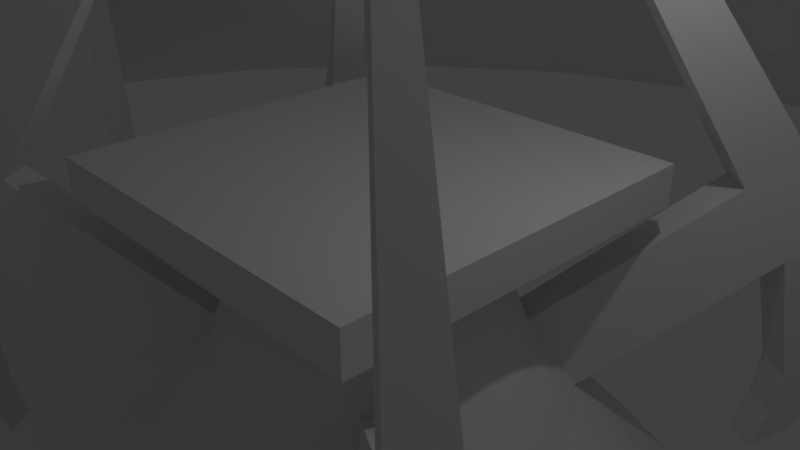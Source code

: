 # Source: Evacuate.blend  (saved by Blender 2.79.0; exported with 4.5.12 LTS)
import bpy
from mathutils import Matrix  # noqa: F401  (used for matrix-valued properties, if any)

bpy.ops.wm.read_factory_settings(use_empty=True)
scene = bpy.context.scene
scene.name = 'Scene'

# ---- collections
col_collection_1 = bpy.data.collections.new('Collection 1'); scene.collection.children.link(col_collection_1)

# ---- world
world_world = bpy.data.worlds.new('World'); scene.world = world_world
world_world.color = (0.05088, 0.05088, 0.05088)
world_world.use_sun_shadow = False
world_world.sun_shadow_jitter_overblur = 0.0
world_world.cycles.sampling_method = 'MANUAL'

# ---- cameras
cam_camera = bpy.data.cameras.new('Camera')
cam_camera.clip_end = 100.0
cam_camera.lens = 35.0
cam_camera.sensor_width = 32.0
cam_camera.sensor_height = 18.0
cam_camera.ortho_scale = 7.314
cam_camera.dof.focus_distance = 0.0
cam_camera.dof.aperture_fstop = 128.0

# ---- lights
light_lamp = bpy.data.lights.new('Lamp', 'POINT')
light_lamp.transmission_factor = 0.0
light_lamp.cutoff_distance = 30.0
light_lamp.energy = 100.0
light_lamp.shadow_buffer_clip_start = 1.001
light_lamp.shadow_soft_size = 0.1
light_lamp.shadow_maximum_resolution = 0.006
light_lamp.use_absolute_resolution = True

# ---- meshes
me_cylinder_001 = bpy.data.meshes.new('Cylinder.001')
me_cylinder_001.from_pydata([(7.068e-09, 2.265, -1.0), (-2.488e-09, 0.7953, 1.0), (0.5863, 2.188, -1.0), (0.2058, 0.7682, 1.0), (1.133, 1.962, -1.0), (0.3976, 0.6887, 1.0), (1.602, 1.602, -1.0), (0.5624, 0.5624, 1.0), (1.962, 1.133, -1.0), (0.6887, 0.3976, 1.0), (2.188, 0.5863, -1.0), (0.7682, 0.2058, 1.0), (2.265, 3.126e-07, -1.0), (0.7953, 3.874e-08, 1.0), (2.188, -0.5863, -1.0), (0.7682, -0.2058, 1.0), (1.962, -1.133, -1.0), (0.6887, -0.3976, 1.0), (1.602, -1.602, -1.0), (0.5624, -0.5624, 1.0), (1.133, -1.962, -1.0), (0.3976, -0.6887, 1.0), (0.5863, -2.188, -1.0), (0.2058, -0.7682, 1.0), (8.891e-07, -2.265, -1.0), (3.072e-07, -0.7953, 1.0), (-0.5863, -2.188, -1.0), (-0.2058, -0.7682, 1.0), (-1.133, -1.962, -1.0), (-0.3976, -0.6887, 1.0), (-1.602, -1.602, -1.0), (-0.5624, -0.5624, 1.0), (-1.962, -1.133, -1.0), (-0.6887, -0.3976, 1.0), (-2.188, -0.5863, -1.0), (-0.7682, -0.2058, 1.0), (-2.265, -9.115e-07, -1.0), (-0.7953, -3.91e-07, 1.0), (-2.188, 0.5863, -1.0), (-0.7682, 0.2058, 1.0), (-1.962, 1.133, -1.0), (-0.6887, 0.3976, 1.0), (-1.602, 1.602, -1.0), (-0.5624, 0.5624, 1.0), (-1.133, 1.962, -1.0), (-0.3976, 0.6887, 1.0), (-0.5863, 2.188, -1.0), (-0.2058, 0.7682, 1.0), (-6.627e-09, 1.334, 0.0), (0.3451, 1.288, 0.0), (0.6668, 1.155, 0.0), (0.9429, 0.9429, 0.0), (1.155, 0.6668, 0.0), (1.288, 0.3451, 0.0), (1.334, 1.429e-07, 0.0), (1.288, -0.3451, 0.0), (1.155, -0.6668, 0.0), (0.9429, -0.9429, 0.0), (0.6668, -1.155, 0.0), (0.3451, -1.288, 0.0), (5.127e-07, -1.334, 0.0), (-0.3451, -1.288, 0.0), (-0.6668, -1.155, 0.0), (-0.9429, -0.9429, 0.0), (-1.155, -0.6668, 0.0), (-1.288, -0.3451, 0.0), (-1.334, -5.777e-07, 0.0), (-1.288, 0.3451, 0.0), (-1.155, 0.6668, 0.0), (-0.9429, 0.9429, 0.0), (-0.6668, 1.155, 0.0), (-0.3451, 1.288, 0.0), (0.0, 1.0, 0.5), (0.2588, 0.9659, 0.5), (0.5, 0.866, 0.5), (0.7071, 0.7071, 0.5), (0.866, 0.5, 0.5), (0.9659, 0.2588, 0.5), (1.0, 7.55e-08, 0.5), (0.9659, -0.2588, 0.5), (0.866, -0.5, 0.5), (0.7071, -0.7071, 0.5), (0.5, -0.866, 0.5), (0.2588, -0.9659, 0.5), (3.894e-07, -1.0, 0.5), (-0.2588, -0.9659, 0.5), (-0.5, -0.866, 0.5), (-0.7071, -0.7071, 0.5), (-0.866, -0.5, 0.5), (-0.9659, -0.2588, 0.5), (-1.0, -4.649e-07, 0.5), (-0.9659, 0.2588, 0.5), (-0.866, 0.5, 0.5), (-0.7071, 0.7071, 0.5), (-0.5, 0.866, 0.5), (-0.2588, 0.9659, 0.5), (-2.461, 1.637, 1.048), (-2.169, 1.496, 1.554), (-2.007, 1.707, 1.554), (-2.219, 1.953, 1.048), (-2.219, -1.953, 1.048), (-2.007, -1.711, 1.554), (-2.169, -1.5, 1.554), (-2.461, -1.637, 1.048), (2.461, -1.637, 1.048), (2.173, -1.5, 1.554), (2.011, -1.711, 1.554), (2.219, -1.953, 1.048), (1.637, 2.461, 1.048), (1.5, 2.169, 1.554), (1.711, 2.007, 1.554), (1.953, 2.219, 1.048), (-1.719, -1.484, 1.343), (-1.955, -1.719, 0.8435), (-1.878, -1.276, 1.343), (-2.167, -1.443, 0.8435), (-1.878, 1.276, 1.343), (-2.167, 1.443, 0.8435), (-1.719, 1.484, 1.343), (-1.955, 1.719, 0.8435), (1.276, 1.878, 1.343), (1.443, 2.167, 0.8435), (1.484, 1.719, 1.343), (1.719, 1.955, 0.8435), (1.878, -1.276, 1.343), (2.167, -1.443, 0.8435), (1.719, -1.484, 1.343), (1.955, -1.719, 0.8435), (-0.01596, 0.01596, 4.362), (-1.235, -0.8532, 3.096), (-1.056, -0.7157, 2.947), (-1.144, -0.9719, 3.096), (-0.9645, -0.8344, 2.947), (1.144, -0.9719, 3.096), (0.9645, -0.8344, 2.947), (1.235, -0.8532, 3.096), (1.056, -0.7157, 2.947), (0.9719, 1.144, 3.096), (0.8344, 0.9645, 2.947), (0.8532, 1.235, 3.096), (0.7157, 1.056, 2.947), (-1.144, 0.9719, 3.096), (-0.9645, 0.8344, 2.947), (-1.235, 0.8532, 3.096), (-1.056, 0.7157, 2.947), (-2.333, 1.598, -0.08035), (-2.595, 1.771, 0.1021), (-2.379, 2.053, 0.1021), (-2.144, 1.844, -0.08035), (-2.144, -1.811, -0.08035), (-2.379, -2.02, 0.1021), (-2.595, -1.738, 0.1021), (-2.333, -1.565, -0.08035), (2.299, -1.565, -0.08035), (2.562, -1.738, 0.1021), (2.346, -2.02, 0.1021), (2.11, -1.811, -0.08035), (1.565, 2.333, -0.08035), (1.738, 2.595, 0.1021), (2.02, 2.379, 0.1021), (1.811, 2.144, -0.08035), (-2.312, 1.6, -0.4099), (-2.555, 1.76, -0.2413), (-2.355, 2.02, -0.2413), (-2.138, 1.828, -0.4099), (-2.138, -1.772, -0.4099), (-2.355, -1.965, -0.2413), (-2.555, -1.705, -0.2413), (-2.312, -1.545, -0.4099), (2.257, -1.545, -0.4099), (2.5, -1.705, -0.2413), (2.3, -1.965, -0.2413), (2.083, -1.772, -0.4099), (1.545, 2.312, -0.4099), (1.705, 2.555, -0.2413), (1.965, 2.355, -0.2413), (1.772, 2.138, -0.4099), (-2.245, 1.569, -0.7256), (-2.465, 1.714, -0.5729), (-2.284, 1.949, -0.5729), (-2.087, 1.775, -0.7256), (-2.087, -1.692, -0.7256), (-2.284, -1.867, -0.5729), (-2.465, -1.631, -0.5729), (-2.245, -1.486, -0.7256), (2.163, -1.486, -0.7256), (2.382, -1.631, -0.5729), (2.202, -1.867, -0.5729), (2.005, -1.692, -0.7256), (1.486, 2.245, -0.7256), (1.631, 2.465, -0.5729), (1.867, 2.284, -0.5729), (1.692, 2.087, -0.7256)], [], [(72, 1, 3, 73), (73, 3, 5, 74), (74, 5, 7, 75), (75, 7, 9, 76), (76, 9, 11, 77), (77, 11, 13, 78), (78, 13, 15, 79), (79, 15, 17, 80), (80, 17, 19, 81), (81, 19, 21, 82), (82, 21, 23, 83), (83, 23, 25, 84), (84, 25, 27, 85), (85, 27, 29, 86), (86, 29, 31, 87), (87, 31, 33, 88), (88, 33, 35, 89), (89, 35, 37, 90), (90, 37, 39, 91), (91, 39, 41, 92), (92, 41, 43, 93), (93, 43, 45, 94), (3, 1, 47, 45, 43, 41, 39, 37, 35, 33, 31, 29, 27, 25, 23, 21, 19, 17, 15, 13, 11, 9, 7, 5), (94, 45, 47, 95), (95, 47, 1, 72), (0, 2, 4, 6, 8, 10, 12, 14, 16, 18, 20, 22, 24, 26, 28, 30, 32, 34, 36, 38, 40, 42, 44, 46), (46, 71, 48, 0), (44, 70, 71, 46), (42, 69, 70, 44), (40, 68, 69, 42), (38, 67, 68, 40), (36, 66, 67, 38), (34, 65, 66, 36), (32, 64, 65, 34), (30, 63, 64, 32), (28, 62, 63, 30), (26, 61, 62, 28), (24, 60, 61, 26), (22, 59, 60, 24), (20, 58, 59, 22), (18, 57, 58, 20), (16, 56, 57, 18), (14, 55, 56, 16), (12, 54, 55, 14), (10, 53, 54, 12), (8, 52, 53, 10), (6, 51, 52, 8), (4, 50, 51, 6), (2, 49, 50, 4), (0, 48, 49, 2), (71, 95, 72, 48), (70, 94, 95, 71), (69, 93, 94, 70), (87, 112, 113, 63), (67, 91, 92, 68), (66, 90, 91, 67), (65, 89, 90, 66), (64, 88, 89, 65), (88, 114, 112, 87), (62, 86, 87, 63), (61, 85, 86, 62), (60, 84, 85, 61), (59, 83, 84, 60), (58, 82, 83, 59), (57, 81, 82, 58), (64, 115, 114, 88), (55, 79, 80, 56), (54, 78, 79, 55), (53, 77, 78, 54), (52, 76, 77, 53), (51, 75, 76, 52), (63, 113, 115, 64), (49, 73, 74, 50), (48, 72, 73, 49), (96, 97, 98, 99), (116, 97, 96, 117), (102, 129, 130, 114), (119, 99, 98, 118), (148, 164, 163, 147), (100, 101, 102, 103), (112, 101, 100, 113), (101, 131, 129, 102), (115, 103, 102, 114), (147, 163, 162, 146), (104, 105, 106, 107), (124, 105, 104, 125), (112, 132, 131, 101), (127, 107, 106, 126), (146, 162, 161, 145), (108, 109, 110, 111), (120, 109, 108, 121), (114, 130, 132, 112), (123, 111, 110, 122), (68, 117, 119, 69), (69, 119, 118, 93), (93, 118, 116, 92), (92, 116, 117, 68), (50, 121, 123, 51), (51, 123, 122, 75), (75, 122, 120, 74), (74, 120, 121, 50), (56, 125, 127, 57), (57, 127, 126, 81), (81, 126, 124, 80), (80, 124, 125, 56), (141, 128, 142), (143, 128, 141), (144, 128, 143), (142, 128, 144), (129, 128, 130), (131, 128, 129), (132, 128, 131), (130, 128, 132), (133, 128, 134), (135, 128, 133), (136, 128, 135), (134, 128, 136), (137, 128, 138), (139, 128, 137), (140, 128, 139), (138, 128, 140), (126, 134, 136, 124), (124, 136, 135, 105), (105, 135, 133, 106), (106, 133, 134, 126), (122, 138, 140, 120), (120, 140, 139, 109), (109, 139, 137, 110), (110, 137, 138, 122), (118, 142, 144, 116), (116, 144, 143, 97), (97, 143, 141, 98), (98, 141, 142, 118), (96, 146, 145, 117), (99, 147, 146, 96), (119, 148, 147, 99), (117, 145, 148, 119), (100, 150, 149, 113), (103, 151, 150, 100), (115, 152, 151, 103), (113, 149, 152, 115), (104, 154, 153, 125), (107, 155, 154, 104), (127, 156, 155, 107), (125, 153, 156, 127), (108, 158, 157, 121), (111, 159, 158, 108), (123, 160, 159, 111), (121, 157, 160, 123), (145, 161, 164, 148), (150, 166, 165, 149), (151, 167, 166, 150), (152, 168, 167, 151), (149, 165, 168, 152), (154, 170, 169, 153), (155, 171, 170, 154), (156, 172, 171, 155), (153, 169, 172, 156), (158, 174, 173, 157), (159, 175, 174, 158), (160, 176, 175, 159), (157, 173, 176, 160), (177, 178, 179, 180), (162, 178, 177, 161), (163, 179, 178, 162), (164, 180, 179, 163), (161, 177, 180, 164), (181, 182, 183, 184), (166, 182, 181, 165), (167, 183, 182, 166), (168, 184, 183, 167), (165, 181, 184, 168), (185, 186, 187, 188), (170, 186, 185, 169), (171, 187, 186, 170), (172, 188, 187, 171), (169, 185, 188, 172), (189, 190, 191, 192), (174, 190, 189, 173), (175, 191, 190, 174), (176, 192, 191, 175), (173, 189, 192, 176)])
me_cylinder_001.use_remesh_preserve_volume = False
me_cylinder_001.use_remesh_preserve_attributes = False
me_cylinder_001.use_mirror_vertex_groups = False
me_cylinder_001.update()
me_grid_066 = bpy.data.meshes.new('Grid.066')
me_grid_066.from_pydata([(2.553, 2.769, 0.2335), (1.886, 2.769, 0.2335), (2.553, 2.102, 0.2335), (1.886, 2.102, 0.2335)], [], [(0, 1, 3, 2)])
me_grid_066.use_remesh_preserve_volume = False
me_grid_066.use_remesh_preserve_attributes = False
me_grid_066.use_mirror_vertex_groups = False
me_grid_066.update()
me_grid_065 = bpy.data.meshes.new('Grid.065')
me_grid_065.from_pydata([(1.219, 2.769, 0.2335), (1.886, 2.769, 0.2335), (1.219, 2.102, 0.2335), (1.886, 2.102, 0.2335)], [], [(1, 0, 2, 3)])
me_grid_065.use_remesh_preserve_volume = False
me_grid_065.use_remesh_preserve_attributes = False
me_grid_065.use_mirror_vertex_groups = False
me_grid_065.update()
me_grid_064 = bpy.data.meshes.new('Grid.064')
me_grid_064.from_pydata([(1.219, 2.769, 0.2335), (0.5516, 2.769, 0.2335), (1.219, 2.102, 0.2335), (0.5516, 2.102, 0.2335)], [], [(0, 1, 3, 2)])
me_grid_064.use_remesh_preserve_volume = False
me_grid_064.use_remesh_preserve_attributes = False
me_grid_064.use_mirror_vertex_groups = False
me_grid_064.update()
me_grid_063 = bpy.data.meshes.new('Grid.063')
me_grid_063.from_pydata([(-0.1157, 2.769, 0.2335), (0.5516, 2.769, 0.2335), (-0.1157, 2.102, 0.2335), (0.5516, 2.102, 0.2335)], [], [(1, 0, 2, 3)])
me_grid_063.use_remesh_preserve_volume = False
me_grid_063.use_remesh_preserve_attributes = False
me_grid_063.use_mirror_vertex_groups = False
me_grid_063.update()
me_grid_062 = bpy.data.meshes.new('Grid.062')
me_grid_062.from_pydata([(-0.1157, 2.769, 0.2335), (-0.7829, 2.769, 0.2335), (-0.1157, 2.102, 0.2335), (-0.7829, 2.102, 0.2335)], [], [(0, 1, 3, 2)])
me_grid_062.use_remesh_preserve_volume = False
me_grid_062.use_remesh_preserve_attributes = False
me_grid_062.use_mirror_vertex_groups = False
me_grid_062.update()
me_grid_061 = bpy.data.meshes.new('Grid.061')
me_grid_061.from_pydata([(-1.45, 2.769, 0.2335), (-0.7829, 2.769, 0.2335), (-1.45, 2.102, 0.2335), (-0.7829, 2.102, 0.2335)], [], [(1, 0, 2, 3)])
me_grid_061.use_remesh_preserve_volume = False
me_grid_061.use_remesh_preserve_attributes = False
me_grid_061.use_mirror_vertex_groups = False
me_grid_061.update()
me_grid_060 = bpy.data.meshes.new('Grid.060')
me_grid_060.from_pydata([(-1.45, 2.769, 0.2335), (-2.117, 2.769, 0.2335), (-1.45, 2.102, 0.2335), (-2.117, 2.102, 0.2335)], [], [(0, 1, 3, 2)])
me_grid_060.use_remesh_preserve_volume = False
me_grid_060.use_remesh_preserve_attributes = False
me_grid_060.use_mirror_vertex_groups = False
me_grid_060.update()
me_grid_059 = bpy.data.meshes.new('Grid.059')
me_grid_059.from_pydata([(-2.785, 2.769, 0.2335), (-2.785, 2.102, 0.2335), (-2.117, 2.769, 0.2335), (-2.117, 2.102, 0.2335)], [], [(2, 0, 1, 3)])
me_grid_059.use_remesh_preserve_volume = False
me_grid_059.use_remesh_preserve_attributes = False
me_grid_059.use_mirror_vertex_groups = False
me_grid_059.update()
me_grid_058 = bpy.data.meshes.new('Grid.058')
me_grid_058.from_pydata([(-2.785, 1.435, 0.2335), (-2.785, 2.102, 0.2335), (-2.117, 1.435, 0.2335), (-2.117, 2.102, 0.2335)], [], [(3, 1, 0, 2)])
me_grid_058.use_remesh_preserve_volume = False
me_grid_058.use_remesh_preserve_attributes = False
me_grid_058.use_mirror_vertex_groups = False
me_grid_058.update()
me_grid_057 = bpy.data.meshes.new('Grid.057')
me_grid_057.from_pydata([(-1.45, 1.435, 0.2335), (-1.45, 2.102, 0.2335), (-2.117, 1.435, 0.2335), (-2.117, 2.102, 0.2335)], [], [(1, 3, 2, 0)])
me_grid_057.use_remesh_preserve_volume = False
me_grid_057.use_remesh_preserve_attributes = False
me_grid_057.use_mirror_vertex_groups = False
me_grid_057.update()
me_grid_056 = bpy.data.meshes.new('Grid.056')
me_grid_056.from_pydata([(-1.45, 1.435, 0.2335), (-1.45, 2.102, 0.2335), (-0.7829, 1.435, 0.2335), (-0.7829, 2.102, 0.2335)], [], [(3, 1, 0, 2)])
me_grid_056.use_remesh_preserve_volume = False
me_grid_056.use_remesh_preserve_attributes = False
me_grid_056.use_mirror_vertex_groups = False
me_grid_056.update()
me_grid_055 = bpy.data.meshes.new('Grid.055')
me_grid_055.from_pydata([(-0.1157, 1.435, 0.2335), (-0.1157, 2.102, 0.2335), (-0.7829, 1.435, 0.2335), (-0.7829, 2.102, 0.2335)], [], [(1, 3, 2, 0)])
me_grid_055.use_remesh_preserve_volume = False
me_grid_055.use_remesh_preserve_attributes = False
me_grid_055.use_mirror_vertex_groups = False
me_grid_055.update()
me_grid_054 = bpy.data.meshes.new('Grid.054')
me_grid_054.from_pydata([(-0.1157, 1.435, 0.2335), (-0.1157, 2.102, 0.2335), (0.5516, 1.435, 0.2335), (0.5516, 2.102, 0.2335)], [], [(3, 1, 0, 2)])
me_grid_054.use_remesh_preserve_volume = False
me_grid_054.use_remesh_preserve_attributes = False
me_grid_054.use_mirror_vertex_groups = False
me_grid_054.update()
me_grid_053 = bpy.data.meshes.new('Grid.053')
me_grid_053.from_pydata([(1.219, 1.435, 0.2335), (1.219, 2.102, 0.2335), (0.5516, 1.435, 0.2335), (0.5516, 2.102, 0.2335)], [], [(1, 3, 2, 0)])
me_grid_053.use_remesh_preserve_volume = False
me_grid_053.use_remesh_preserve_attributes = False
me_grid_053.use_mirror_vertex_groups = False
me_grid_053.update()
me_grid_052 = bpy.data.meshes.new('Grid.052')
me_grid_052.from_pydata([(1.219, 1.435, 0.2335), (1.219, 2.102, 0.2335), (1.886, 1.435, 0.2335), (1.886, 2.102, 0.2335)], [], [(3, 1, 0, 2)])
me_grid_052.use_remesh_preserve_volume = False
me_grid_052.use_remesh_preserve_attributes = False
me_grid_052.use_mirror_vertex_groups = False
me_grid_052.update()
me_grid_051 = bpy.data.meshes.new('Grid.051')
me_grid_051.from_pydata([(2.553, 1.435, 0.2335), (2.553, 2.102, 0.2335), (1.886, 1.435, 0.2335), (1.886, 2.102, 0.2335)], [], [(1, 3, 2, 0)])
me_grid_051.use_remesh_preserve_volume = False
me_grid_051.use_remesh_preserve_attributes = False
me_grid_051.use_mirror_vertex_groups = False
me_grid_051.update()
me_grid_050 = bpy.data.meshes.new('Grid.050')
me_grid_050.from_pydata([(2.553, 1.435, 0.2335), (2.553, 0.7676, 0.2335), (1.886, 1.435, 0.2335), (1.886, 0.7676, 0.2335)], [], [(0, 2, 3, 1)])
me_grid_050.use_remesh_preserve_volume = False
me_grid_050.use_remesh_preserve_attributes = False
me_grid_050.use_mirror_vertex_groups = False
me_grid_050.update()
me_grid_049 = bpy.data.meshes.new('Grid.049')
me_grid_049.from_pydata([(1.219, 1.435, 0.2335), (1.219, 0.7676, 0.2335), (1.886, 1.435, 0.2335), (1.886, 0.7676, 0.2335)], [], [(2, 0, 1, 3)])
me_grid_049.use_remesh_preserve_volume = False
me_grid_049.use_remesh_preserve_attributes = False
me_grid_049.use_mirror_vertex_groups = False
me_grid_049.update()
me_grid_048 = bpy.data.meshes.new('Grid.048')
me_grid_048.from_pydata([(1.219, 1.435, 0.2335), (1.219, 0.7676, 0.2335), (0.5516, 1.435, 0.2335), (0.5516, 0.7676, 0.2335)], [], [(0, 2, 3, 1)])
me_grid_048.use_remesh_preserve_volume = False
me_grid_048.use_remesh_preserve_attributes = False
me_grid_048.use_mirror_vertex_groups = False
me_grid_048.update()
me_grid_047 = bpy.data.meshes.new('Grid.047')
me_grid_047.from_pydata([(-0.1157, 1.435, 0.2335), (-0.1157, 0.7676, 0.2335), (0.5516, 1.435, 0.2335), (0.5516, 0.7676, 0.2335)], [], [(2, 0, 1, 3)])
me_grid_047.use_remesh_preserve_volume = False
me_grid_047.use_remesh_preserve_attributes = False
me_grid_047.use_mirror_vertex_groups = False
me_grid_047.update()
me_grid_046 = bpy.data.meshes.new('Grid.046')
me_grid_046.from_pydata([(-0.1157, 1.435, 0.2335), (-0.1157, 0.7676, 0.2335), (-0.7829, 1.435, 0.2335), (-0.7829, 0.7676, 0.2335)], [], [(0, 2, 3, 1)])
me_grid_046.use_remesh_preserve_volume = False
me_grid_046.use_remesh_preserve_attributes = False
me_grid_046.use_mirror_vertex_groups = False
me_grid_046.update()
me_grid_045 = bpy.data.meshes.new('Grid.045')
me_grid_045.from_pydata([(-1.45, 1.435, 0.2335), (-1.45, 0.7676, 0.2335), (-0.7829, 1.435, 0.2335), (-0.7829, 0.7676, 0.2335)], [], [(2, 0, 1, 3)])
me_grid_045.use_remesh_preserve_volume = False
me_grid_045.use_remesh_preserve_attributes = False
me_grid_045.use_mirror_vertex_groups = False
me_grid_045.update()
me_grid_044 = bpy.data.meshes.new('Grid.044')
me_grid_044.from_pydata([(-1.45, 1.435, 0.2335), (-1.45, 0.7676, 0.2335), (-2.117, 1.435, 0.2335), (-2.117, 0.7676, 0.2335)], [], [(0, 2, 3, 1)])
me_grid_044.use_remesh_preserve_volume = False
me_grid_044.use_remesh_preserve_attributes = False
me_grid_044.use_mirror_vertex_groups = False
me_grid_044.update()
me_grid_043 = bpy.data.meshes.new('Grid.043')
me_grid_043.from_pydata([(-2.785, 1.435, 0.2335), (-2.785, 0.7676, 0.2335), (-2.117, 1.435, 0.2335), (-2.117, 0.7676, 0.2335)], [], [(2, 0, 1, 3)])
me_grid_043.use_remesh_preserve_volume = False
me_grid_043.use_remesh_preserve_attributes = False
me_grid_043.use_mirror_vertex_groups = False
me_grid_043.update()
me_grid_042 = bpy.data.meshes.new('Grid.042')
me_grid_042.from_pydata([(-2.785, 0.1003, 0.2335), (-2.785, 0.7676, 0.2335), (-2.117, 0.1003, 0.2335), (-2.117, 0.7676, 0.2335)], [], [(3, 1, 0, 2)])
me_grid_042.use_remesh_preserve_volume = False
me_grid_042.use_remesh_preserve_attributes = False
me_grid_042.use_mirror_vertex_groups = False
me_grid_042.update()
me_grid_041 = bpy.data.meshes.new('Grid.041')
me_grid_041.from_pydata([(-1.45, 0.1003, 0.2335), (-2.117, 0.1003, 0.2335), (-1.45, 0.7676, 0.2335), (-2.117, 0.7676, 0.2335)], [], [(2, 3, 1, 0)])
me_grid_041.use_remesh_preserve_volume = False
me_grid_041.use_remesh_preserve_attributes = False
me_grid_041.use_mirror_vertex_groups = False
me_grid_041.update()
me_grid_040 = bpy.data.meshes.new('Grid.040')
me_grid_040.from_pydata([(-1.45, 0.1003, 0.2335), (-0.7829, 0.1003, 0.2335), (-1.45, 0.7676, 0.2335), (-0.7829, 0.7676, 0.2335)], [], [(3, 2, 0, 1)])
me_grid_040.use_remesh_preserve_volume = False
me_grid_040.use_remesh_preserve_attributes = False
me_grid_040.use_mirror_vertex_groups = False
me_grid_040.update()
me_grid_039 = bpy.data.meshes.new('Grid.039')
me_grid_039.from_pydata([(-0.1157, 0.1003, 0.2335), (-0.1157, 0.7676, 0.2335), (-0.7829, 0.1003, 0.2335), (-0.7829, 0.7676, 0.2335)], [], [(1, 3, 2, 0)])
me_grid_039.use_remesh_preserve_volume = False
me_grid_039.use_remesh_preserve_attributes = False
me_grid_039.use_mirror_vertex_groups = False
me_grid_039.update()
me_grid_038 = bpy.data.meshes.new('Grid.038')
me_grid_038.from_pydata([(-0.1157, 0.1003, 0.2335), (-0.1157, 0.7676, 0.2335), (0.5516, 0.1003, 0.2335), (0.5516, 0.7676, 0.2335)], [], [(3, 1, 0, 2)])
me_grid_038.use_remesh_preserve_volume = False
me_grid_038.use_remesh_preserve_attributes = False
me_grid_038.use_mirror_vertex_groups = False
me_grid_038.update()
me_grid_037 = bpy.data.meshes.new('Grid.037')
me_grid_037.from_pydata([(1.219, 0.1003, 0.2335), (0.5516, 0.1003, 0.2335), (1.219, 0.7676, 0.2335), (0.5516, 0.7676, 0.2335)], [], [(2, 3, 1, 0)])
me_grid_037.use_remesh_preserve_volume = False
me_grid_037.use_remesh_preserve_attributes = False
me_grid_037.use_mirror_vertex_groups = False
me_grid_037.update()
me_grid_036 = bpy.data.meshes.new('Grid.036')
me_grid_036.from_pydata([(1.219, 0.1003, 0.2335), (1.886, 0.1003, 0.2335), (1.219, 0.7676, 0.2335), (1.886, 0.7676, 0.2335)], [], [(3, 2, 0, 1)])
me_grid_036.use_remesh_preserve_volume = False
me_grid_036.use_remesh_preserve_attributes = False
me_grid_036.use_mirror_vertex_groups = False
me_grid_036.update()
me_grid_035 = bpy.data.meshes.new('Grid.035')
me_grid_035.from_pydata([(2.553, 0.1003, 0.2335), (2.553, 0.7676, 0.2335), (1.886, 0.1003, 0.2335), (1.886, 0.7676, 0.2335)], [], [(1, 3, 2, 0)])
me_grid_035.use_remesh_preserve_volume = False
me_grid_035.use_remesh_preserve_attributes = False
me_grid_035.use_mirror_vertex_groups = False
me_grid_035.update()
me_grid_034 = bpy.data.meshes.new('Grid.034')
me_grid_034.from_pydata([(2.553, 0.1003, 0.2335), (1.886, 0.1003, 0.2335), (2.553, -0.5669, 0.2335), (1.886, -0.5669, 0.2335)], [], [(0, 1, 3, 2)])
me_grid_034.use_remesh_preserve_volume = False
me_grid_034.use_remesh_preserve_attributes = False
me_grid_034.use_mirror_vertex_groups = False
me_grid_034.update()
me_grid_033 = bpy.data.meshes.new('Grid.033')
me_grid_033.from_pydata([(1.219, 0.1003, 0.2335), (1.886, 0.1003, 0.2335), (1.219, -0.5669, 0.2335), (1.886, -0.5669, 0.2335)], [], [(1, 0, 2, 3)])
me_grid_033.use_remesh_preserve_volume = False
me_grid_033.use_remesh_preserve_attributes = False
me_grid_033.use_mirror_vertex_groups = False
me_grid_033.update()
me_grid_032 = bpy.data.meshes.new('Grid.032')
me_grid_032.from_pydata([(1.219, 0.1003, 0.2335), (0.5516, 0.1003, 0.2335), (1.219, -0.5669, 0.2335), (0.5516, -0.5669, 0.2335)], [], [(0, 1, 3, 2)])
me_grid_032.use_remesh_preserve_volume = False
me_grid_032.use_remesh_preserve_attributes = False
me_grid_032.use_mirror_vertex_groups = False
me_grid_032.update()
me_grid_031 = bpy.data.meshes.new('Grid.031')
me_grid_031.from_pydata([(-0.1157, 0.1003, 0.2335), (-0.1157, -0.5669, 0.2335), (0.5516, 0.1003, 0.2335), (0.5516, -0.5669, 0.2335)], [], [(2, 0, 1, 3)])
me_grid_031.use_remesh_preserve_volume = False
me_grid_031.use_remesh_preserve_attributes = False
me_grid_031.use_mirror_vertex_groups = False
me_grid_031.update()
me_grid_030 = bpy.data.meshes.new('Grid.030')
me_grid_030.from_pydata([(-0.1157, 0.1003, 0.2335), (-0.7829, 0.1003, 0.2335), (-0.1157, -0.5669, 0.2335), (-0.7829, -0.5669, 0.2335)], [], [(0, 1, 3, 2)])
me_grid_030.use_remesh_preserve_volume = False
me_grid_030.use_remesh_preserve_attributes = False
me_grid_030.use_mirror_vertex_groups = False
me_grid_030.update()
me_grid_029 = bpy.data.meshes.new('Grid.029')
me_grid_029.from_pydata([(-1.45, 0.1003, 0.2335), (-0.7829, 0.1003, 0.2335), (-1.45, -0.5669, 0.2335), (-0.7829, -0.5669, 0.2335)], [], [(1, 0, 2, 3)])
me_grid_029.use_remesh_preserve_volume = False
me_grid_029.use_remesh_preserve_attributes = False
me_grid_029.use_mirror_vertex_groups = False
me_grid_029.update()
me_grid_028 = bpy.data.meshes.new('Grid.028')
me_grid_028.from_pydata([(-1.45, 0.1003, 0.2335), (-2.117, 0.1003, 0.2335), (-1.45, -0.5669, 0.2335), (-2.117, -0.5669, 0.2335)], [], [(0, 1, 3, 2)])
me_grid_028.use_remesh_preserve_volume = False
me_grid_028.use_remesh_preserve_attributes = False
me_grid_028.use_mirror_vertex_groups = False
me_grid_028.update()
me_grid_027 = bpy.data.meshes.new('Grid.027')
me_grid_027.from_pydata([(-2.785, 0.1003, 0.2335), (-2.785, -0.5669, 0.2335), (-2.117, 0.1003, 0.2335), (-2.117, -0.5669, 0.2335)], [], [(2, 0, 1, 3)])
me_grid_027.use_remesh_preserve_volume = False
me_grid_027.use_remesh_preserve_attributes = False
me_grid_027.use_mirror_vertex_groups = False
me_grid_027.update()
me_grid_026 = bpy.data.meshes.new('Grid.026')
me_grid_026.from_pydata([(-2.785, -1.234, 0.2335), (-2.785, -0.5669, 0.2335), (-2.117, -1.234, 0.2335), (-2.117, -0.5669, 0.2335)], [], [(3, 1, 0, 2)])
me_grid_026.use_remesh_preserve_volume = False
me_grid_026.use_remesh_preserve_attributes = False
me_grid_026.use_mirror_vertex_groups = False
me_grid_026.update()
me_grid_025 = bpy.data.meshes.new('Grid.025')
me_grid_025.from_pydata([(-1.45, -1.234, 0.2335), (-1.45, -0.5669, 0.2335), (-2.117, -1.234, 0.2335), (-2.117, -0.5669, 0.2335)], [], [(1, 3, 2, 0)])
me_grid_025.use_remesh_preserve_volume = False
me_grid_025.use_remesh_preserve_attributes = False
me_grid_025.use_mirror_vertex_groups = False
me_grid_025.update()
me_grid_024 = bpy.data.meshes.new('Grid.024')
me_grid_024.from_pydata([(-1.45, -1.234, 0.2335), (-1.45, -0.5669, 0.2335), (-0.7829, -1.234, 0.2335), (-0.7829, -0.5669, 0.2335)], [], [(3, 1, 0, 2)])
me_grid_024.use_remesh_preserve_volume = False
me_grid_024.use_remesh_preserve_attributes = False
me_grid_024.use_mirror_vertex_groups = False
me_grid_024.update()
me_grid_023 = bpy.data.meshes.new('Grid.023')
me_grid_023.from_pydata([(-0.1157, -1.234, 0.2335), (-0.1157, -0.5669, 0.2335), (-0.7829, -1.234, 0.2335), (-0.7829, -0.5669, 0.2335)], [], [(1, 3, 2, 0)])
me_grid_023.use_remesh_preserve_volume = False
me_grid_023.use_remesh_preserve_attributes = False
me_grid_023.use_mirror_vertex_groups = False
me_grid_023.update()
me_grid_022 = bpy.data.meshes.new('Grid.022')
me_grid_022.from_pydata([(-0.1157, -1.234, 0.2335), (-0.1157, -0.5669, 0.2335), (0.5516, -1.234, 0.2335), (0.5516, -0.5669, 0.2335)], [], [(3, 1, 0, 2)])
me_grid_022.use_remesh_preserve_volume = False
me_grid_022.use_remesh_preserve_attributes = False
me_grid_022.use_mirror_vertex_groups = False
me_grid_022.update()
me_grid_021 = bpy.data.meshes.new('Grid.021')
me_grid_021.from_pydata([(1.219, -1.234, 0.2335), (1.219, -0.5669, 0.2335), (0.5516, -1.234, 0.2335), (0.5516, -0.5669, 0.2335)], [], [(1, 3, 2, 0)])
me_grid_021.use_remesh_preserve_volume = False
me_grid_021.use_remesh_preserve_attributes = False
me_grid_021.use_mirror_vertex_groups = False
me_grid_021.update()
me_grid_020 = bpy.data.meshes.new('Grid.020')
me_grid_020.from_pydata([(1.219, -1.234, 0.2335), (1.219, -0.5669, 0.2335), (1.886, -1.234, 0.2335), (1.886, -0.5669, 0.2335)], [], [(3, 1, 0, 2)])
me_grid_020.use_remesh_preserve_volume = False
me_grid_020.use_remesh_preserve_attributes = False
me_grid_020.use_mirror_vertex_groups = False
me_grid_020.update()
me_grid_019 = bpy.data.meshes.new('Grid.019')
me_grid_019.from_pydata([(2.553, -1.234, 0.2335), (2.553, -0.5669, 0.2335), (1.886, -1.234, 0.2335), (1.886, -0.5669, 0.2335)], [], [(1, 3, 2, 0)])
me_grid_019.use_remesh_preserve_volume = False
me_grid_019.use_remesh_preserve_attributes = False
me_grid_019.use_mirror_vertex_groups = False
me_grid_019.update()
me_grid_018 = bpy.data.meshes.new('Grid.018')
me_grid_018.from_pydata([(2.553, -1.234, 0.2335), (2.553, -1.901, 0.2335), (1.886, -1.234, 0.2335), (1.886, -1.901, 0.2335)], [], [(0, 2, 3, 1)])
me_grid_018.use_remesh_preserve_volume = False
me_grid_018.use_remesh_preserve_attributes = False
me_grid_018.use_mirror_vertex_groups = False
me_grid_018.update()
me_grid_017 = bpy.data.meshes.new('Grid.017')
me_grid_017.from_pydata([(1.219, -1.234, 0.2335), (1.219, -1.901, 0.2335), (1.886, -1.234, 0.2335), (1.886, -1.901, 0.2335)], [], [(2, 0, 1, 3)])
me_grid_017.use_remesh_preserve_volume = False
me_grid_017.use_remesh_preserve_attributes = False
me_grid_017.use_mirror_vertex_groups = False
me_grid_017.update()
me_grid_016 = bpy.data.meshes.new('Grid.016')
me_grid_016.from_pydata([(1.219, -1.234, 0.2335), (1.219, -1.901, 0.2335), (0.5516, -1.234, 0.2335), (0.5516, -1.901, 0.2335)], [], [(0, 2, 3, 1)])
me_grid_016.use_remesh_preserve_volume = False
me_grid_016.use_remesh_preserve_attributes = False
me_grid_016.use_mirror_vertex_groups = False
me_grid_016.update()
me_grid_015 = bpy.data.meshes.new('Grid.015')
me_grid_015.from_pydata([(-0.1157, -1.234, 0.2335), (-0.1157, -1.901, 0.2335), (0.5516, -1.234, 0.2335), (0.5516, -1.901, 0.2335)], [], [(2, 0, 1, 3)])
me_grid_015.use_remesh_preserve_volume = False
me_grid_015.use_remesh_preserve_attributes = False
me_grid_015.use_mirror_vertex_groups = False
me_grid_015.update()
me_grid_014 = bpy.data.meshes.new('Grid.014')
me_grid_014.from_pydata([(-0.1157, -1.234, 0.2335), (-0.1157, -1.901, 0.2335), (-0.7829, -1.234, 0.2335), (-0.7829, -1.901, 0.2335)], [], [(0, 2, 3, 1)])
me_grid_014.use_remesh_preserve_volume = False
me_grid_014.use_remesh_preserve_attributes = False
me_grid_014.use_mirror_vertex_groups = False
me_grid_014.update()
me_grid_013 = bpy.data.meshes.new('Grid.013')
me_grid_013.from_pydata([(-1.45, -1.234, 0.2335), (-1.45, -1.901, 0.2335), (-0.7829, -1.234, 0.2335), (-0.7829, -1.901, 0.2335)], [], [(2, 0, 1, 3)])
me_grid_013.use_remesh_preserve_volume = False
me_grid_013.use_remesh_preserve_attributes = False
me_grid_013.use_mirror_vertex_groups = False
me_grid_013.update()
me_grid_012 = bpy.data.meshes.new('Grid.012')
me_grid_012.from_pydata([(-1.45, -1.234, 0.2335), (-1.45, -1.901, 0.2335), (-2.117, -1.234, 0.2335), (-2.117, -1.901, 0.2335)], [], [(0, 2, 3, 1)])
me_grid_012.use_remesh_preserve_volume = False
me_grid_012.use_remesh_preserve_attributes = False
me_grid_012.use_mirror_vertex_groups = False
me_grid_012.update()
me_grid_011 = bpy.data.meshes.new('Grid.011')
me_grid_011.from_pydata([(-2.785, -1.234, 0.2335), (-2.785, -1.901, 0.2335), (-2.117, -1.234, 0.2335), (-2.117, -1.901, 0.2335)], [], [(2, 0, 1, 3)])
me_grid_011.use_remesh_preserve_volume = False
me_grid_011.use_remesh_preserve_attributes = False
me_grid_011.use_mirror_vertex_groups = False
me_grid_011.update()
me_grid_010 = bpy.data.meshes.new('Grid.010')
me_grid_010.from_pydata([(-2.785, -2.569, 0.2335), (-2.117, -2.569, 0.2335), (-2.785, -1.901, 0.2335), (-2.117, -1.901, 0.2335)], [], [(3, 2, 0, 1)])
me_grid_010.use_remesh_preserve_volume = False
me_grid_010.use_remesh_preserve_attributes = False
me_grid_010.use_mirror_vertex_groups = False
me_grid_010.update()
me_grid_009 = bpy.data.meshes.new('Grid.009')
me_grid_009.from_pydata([(-1.45, -2.569, 0.2335), (-2.117, -2.569, 0.2335), (-1.45, -1.901, 0.2335), (-2.117, -1.901, 0.2335)], [], [(2, 3, 1, 0)])
me_grid_009.use_remesh_preserve_volume = False
me_grid_009.use_remesh_preserve_attributes = False
me_grid_009.use_mirror_vertex_groups = False
me_grid_009.update()
me_grid_008 = bpy.data.meshes.new('Grid.008')
me_grid_008.from_pydata([(-1.45, -2.569, 0.2335), (-0.7829, -2.569, 0.2335), (-1.45, -1.901, 0.2335), (-0.7829, -1.901, 0.2335)], [], [(3, 2, 0, 1)])
me_grid_008.use_remesh_preserve_volume = False
me_grid_008.use_remesh_preserve_attributes = False
me_grid_008.use_mirror_vertex_groups = False
me_grid_008.update()
me_grid_007 = bpy.data.meshes.new('Grid.007')
me_grid_007.from_pydata([(-0.1157, -2.569, 0.2335), (-0.1157, -1.901, 0.2335), (-0.7829, -2.569, 0.2335), (-0.7829, -1.901, 0.2335)], [], [(1, 3, 2, 0)])
me_grid_007.use_remesh_preserve_volume = False
me_grid_007.use_remesh_preserve_attributes = False
me_grid_007.use_mirror_vertex_groups = False
me_grid_007.update()
me_grid_006 = bpy.data.meshes.new('Grid.006')
me_grid_006.from_pydata([(-0.1157, -2.569, 0.2335), (0.5516, -2.569, 0.2335), (-0.1157, -1.901, 0.2335), (0.5516, -1.901, 0.2335)], [], [(3, 2, 0, 1)])
me_grid_006.use_remesh_preserve_volume = False
me_grid_006.use_remesh_preserve_attributes = False
me_grid_006.use_mirror_vertex_groups = False
me_grid_006.update()
me_grid_005 = bpy.data.meshes.new('Grid.005')
me_grid_005.from_pydata([(1.219, -2.569, 0.2335), (0.5516, -2.569, 0.2335), (1.219, -1.901, 0.2335), (0.5516, -1.901, 0.2335)], [], [(2, 3, 1, 0)])
me_grid_005.use_remesh_preserve_volume = False
me_grid_005.use_remesh_preserve_attributes = False
me_grid_005.use_mirror_vertex_groups = False
me_grid_005.update()
me_grid_004 = bpy.data.meshes.new('Grid.004')
me_grid_004.from_pydata([(1.219, -2.569, 0.2335), (1.886, -2.569, 0.2335), (1.219, -1.901, 0.2335), (1.886, -1.901, 0.2335)], [], [(3, 2, 0, 1)])
me_grid_004.use_remesh_preserve_volume = False
me_grid_004.use_remesh_preserve_attributes = False
me_grid_004.use_mirror_vertex_groups = False
me_grid_004.update()
me_grid_000 = bpy.data.meshes.new('Grid.000')
me_grid_000.from_pydata([(2.553, -2.569, 0.2335), (2.553, -1.901, 0.2335), (1.886, -2.569, 0.2335), (1.886, -1.901, 0.2335)], [], [(1, 3, 2, 0)])
me_grid_000.use_remesh_preserve_volume = False
me_grid_000.use_remesh_preserve_attributes = False
me_grid_000.use_mirror_vertex_groups = False
me_grid_000.update()
me_grid_003 = bpy.data.meshes.new('Grid.003')
me_grid_003.from_pydata([(15.51, 1.731e-06, 6.777e-07), (15.09, 1.714e-06, 1.46), (13.97, 1.774e-06, 2.464), (12.53, 1.972e-06, 2.73), (11.22, 2.342e-06, 2.248), (10.35, 3.868e-06, 1.242), (10.05, 4.915e-06, 2.476e-07), (10.35, 2.72e-06, -1.242), (11.22, 2.132e-06, -2.248), (12.53, 2.201e-06, -2.73), (13.97, 1.794e-06, -2.464), (15.09, 1.79e-06, -1.46), (14.98, 4.014, 6.905e-07), (14.58, 3.905, 1.46), (13.5, 3.616, 2.464), (12.11, 3.244, 2.73), (10.83, 2.903, 2.248), (9.993, 2.678, 1.242), (9.708, 2.601, 6.573e-07), (9.993, 2.678, -1.242), (10.83, 2.903, -2.248), (12.11, 3.244, -2.73), (13.5, 3.616, -2.464), (14.58, 3.905, -1.46), (13.43, 7.755, 7.733e-07), (13.07, 7.545, 1.46), (12.1, 6.986, 2.464), (10.85, 6.267, 2.73), (9.714, 5.608, 2.248), (8.96, 5.173, 1.242), (8.704, 5.025, 9.344e-07), (8.96, 5.173, -1.242), (9.714, 5.608, -2.248), (10.85, 6.267, -2.73), (12.1, 6.986, -2.464), (13.07, 7.545, -1.46), (10.97, 10.97, 8.434e-07), (10.67, 10.67, 1.46), (9.88, 9.88, 2.464), (8.863, 8.863, 2.73), (7.931, 7.931, 2.248), (7.316, 7.316, 1.242), (7.107, 7.107, 6.582e-07), (7.316, 7.316, -1.242), (7.931, 7.931, -2.248), (8.863, 8.863, -2.73), (9.88, 9.88, -2.464), (10.67, 10.67, -1.46), (7.755, 13.43, 8.243e-07), (7.545, 13.07, 1.46), (6.986, 12.1, 2.464), (6.267, 10.85, 2.73), (5.608, 9.714, 2.248), (5.173, 8.96, 1.242), (5.025, 8.704, 1.633e-07), (5.173, 8.96, -1.242), (5.608, 9.714, -2.248), (6.267, 10.85, -2.73), (6.986, 12.1, -2.464), (7.545, 13.07, -1.46), (4.014, 14.98, 3.655e-07), (3.905, 14.58, 1.46), (3.616, 13.5, 2.464), (3.244, 12.11, 2.73), (2.903, 10.83, 2.248), (2.678, 9.993, 1.242), (2.601, 9.708, 1.194e-06), (2.678, 9.993, -1.242), (2.903, 10.83, -2.248), (3.244, 12.11, -2.73), (3.616, 13.5, -2.464), (3.905, 14.58, -1.46), (2.476e-07, 15.51, -1.188e-07), (-5.439e-07, 15.09, 1.46), (-1.26e-06, 13.97, 2.464), (-1e-06, 12.53, 2.73), (-1.04e-06, 11.22, 2.248), (-1.17e-06, 10.35, 1.242), (-8.526e-07, 10.05, 1.386e-06), (-1.87e-06, 10.35, -1.242), (-2.302e-06, 11.22, -2.248), (-1.221e-06, 12.53, -2.73), (-8.503e-07, 13.97, -2.464), (-2.36e-07, 15.09, -1.46), (-4.014, 14.98, 2.444e-07), (-3.905, 14.58, 1.46), (-3.616, 13.5, 2.464), (-3.244, 12.11, 2.73), (-2.903, 10.83, 2.248), (-2.678, 9.993, 1.242), (-2.601, 9.708, 1.652e-06), (-2.678, 9.993, -1.242), (-2.903, 10.83, -2.248), (-3.244, 12.11, -2.73), (-3.616, 13.5, -2.464), (-3.905, 14.58, -1.46), (-7.755, 13.43, 1.826e-07), (-7.545, 13.07, 1.46), (-6.986, 12.1, 2.464), (-6.267, 10.85, 2.73), (-5.608, 9.714, 2.248), (-5.173, 8.96, 1.242), (-5.025, 8.704, 1.417e-06), (-5.173, 8.96, -1.242), (-5.608, 9.714, -2.248), (-6.267, 10.85, -2.73), (-6.986, 12.1, -2.464), (-7.545, 13.07, -1.46), (-10.97, 10.97, -4.444e-07), (-10.67, 10.67, 1.46), (-9.88, 9.88, 2.464), (-8.863, 8.863, 2.73), (-7.931, 7.931, 2.248), (-7.316, 7.316, 1.242), (-7.107, 7.107, 7.726e-07), (-7.316, 7.316, -1.242), (-7.931, 7.931, -2.248), (-8.863, 8.863, -2.73), (-9.88, 9.88, -2.464), (-10.67, 10.67, -1.46), (-13.43, 7.755, -7.128e-07), (-13.07, 7.545, 1.46), (-12.1, 6.986, 2.464), (-10.85, 6.267, 2.73), (-9.714, 5.608, 2.248), (-8.96, 5.173, 1.242), (-8.704, 5.025, -2.167e-07), (-8.96, 5.173, -1.242), (-9.714, 5.608, -2.248), (-10.85, 6.267, -2.73), (-12.1, 6.986, -2.464), (-13.07, 7.545, -1.46), (-14.98, 4.014, -6.644e-07), (-14.58, 3.905, 1.46), (-13.5, 3.616, 2.464), (-12.11, 3.244, 2.73), (-10.83, 2.903, 2.248), (-9.993, 2.678, 1.242), (-9.708, 2.601, -2.991e-08), (-9.993, 2.678, -1.242), (-10.83, 2.903, -2.248), (-12.11, 3.244, -2.73), (-13.5, 3.616, -2.464), (-14.58, 3.905, -1.46), (-15.51, 3.377e-06, -6.389e-07), (-15.09, 3.31e-06, 1.46), (-13.97, 3.397e-06, 2.464), (-12.53, 2.783e-06, 2.73), (-11.22, 3.48e-06, 2.248), (-10.35, 2.651e-06, 1.242), (-10.05, 1.161e-06, 6.878e-07), (-10.35, 1.653e-06, -1.242), (-11.22, 2.067e-06, -2.248), (-12.53, 1.995e-06, -2.73), (-13.97, 2.759e-06, -2.464), (-15.09, 3.08e-06, -1.46), (-14.98, -4.014, -4.769e-09), (-14.58, -3.905, 1.46), (-13.5, -3.616, 2.464), (-12.11, -3.244, 2.73), (-10.83, -2.903, 2.248), (-9.993, -2.678, 1.242), (-9.708, -2.601, 6.091e-07), (-9.993, -2.678, -1.242), (-10.83, -2.903, -2.248), (-12.11, -3.244, -2.73), (-13.5, -3.616, -2.464), (-14.58, -3.905, -1.46), (-13.43, -7.755, 5.439e-07), (-13.07, -7.545, 1.46), (-12.1, -6.986, 2.464), (-10.85, -6.267, 2.73), (-9.714, -5.608, 2.248), (-8.96, -5.173, 1.242), (-8.704, -5.025, 1.865e-07), (-8.96, -5.173, -1.242), (-9.714, -5.608, -2.248), (-10.85, -6.267, -2.73), (-12.1, -6.986, -2.464), (-13.07, -7.545, -1.46), (-10.97, -10.97, 5.177e-07), (-10.67, -10.67, 1.46), (-9.88, -9.88, 2.464), (-8.863, -8.863, 2.73), (-7.931, -7.931, 2.248), (-7.316, -7.316, 1.242), (-7.107, -7.107, 1.043e-06), (-7.316, -7.316, -1.242), (-7.931, -7.931, -2.248), (-8.863, -8.863, -2.73), (-9.88, -9.88, -2.464), (-10.67, -10.67, -1.46), (-7.755, -13.43, 5.47e-07), (-7.545, -13.07, 1.46), (-6.986, -12.1, 2.464), (-6.267, -10.85, 2.73), (-5.608, -9.714, 2.248), (-5.173, -8.96, 1.242), (-5.025, -8.704, 7.774e-07), (-5.173, -8.96, -1.242), (-5.608, -9.714, -2.248), (-6.267, -10.85, -2.73), (-6.986, -12.1, -2.464), (-7.545, -13.07, -1.46), (-4.014, -14.98, -2.837e-08), (-3.905, -14.58, 1.46), (-3.616, -13.5, 2.464), (-3.244, -12.11, 2.73), (-2.903, -10.83, 2.248), (-2.678, -9.993, 1.242), (-2.601, -9.708, 3.557e-07), (-2.678, -9.993, -1.242), (-2.903, -10.83, -2.248), (-3.244, -12.11, -2.73), (-3.616, -13.5, -2.464), (-3.905, -14.58, -1.46), (-8.475e-07, -15.51, -3.463e-07), (-8.783e-07, -15.09, 1.46), (-8.035e-07, -13.97, 2.464), (-1.183e-06, -12.53, 2.73), (-1.518e-06, -11.22, 2.248), (-1.533e-06, -10.35, 1.242), (-1.295e-06, -10.05, -2.597e-07), (-1.024e-07, -10.35, -1.242), (-1.165e-07, -11.22, -2.248), (-8.031e-07, -12.53, -2.73), (-1.047e-06, -13.97, -2.464), (-8.935e-07, -15.09, -1.46), (4.014, -14.98, 2.19e-07), (3.905, -14.58, 1.46), (3.616, -13.5, 2.464), (3.244, -12.11, 2.73), (2.903, -10.83, 2.248), (2.678, -9.993, 1.242), (2.601, -9.708, 2.588e-07), (2.678, -9.993, -1.242), (2.903, -10.83, -2.248), (3.244, -12.11, -2.73), (3.616, -13.5, -2.464), (3.905, -14.58, -1.46), (7.755, -13.43, 4.375e-07), (7.545, -13.07, 1.46), (6.986, -12.1, 2.464), (6.267, -10.85, 2.73), (5.608, -9.714, 2.248), (5.173, -8.96, 1.242), (5.025, -8.704, 1.031e-06), (5.173, -8.96, -1.242), (5.608, -9.714, -2.248), (6.267, -10.85, -2.73), (6.986, -12.1, -2.464), (7.545, -13.07, -1.46), (10.97, -10.97, 4.63e-07), (10.67, -10.67, 1.46), (9.88, -9.88, 2.464), (8.863, -8.863, 2.73), (7.931, -7.931, 2.248), (7.316, -7.316, 1.242), (7.107, -7.107, 8.015e-07), (7.316, -7.316, -1.242), (7.931, -7.931, -2.248), (8.863, -8.863, -2.73), (9.88, -9.88, -2.464), (10.67, -10.67, -1.46), (13.43, -7.755, 5.458e-07), (13.07, -7.545, 1.46), (12.1, -6.986, 2.464), (10.85, -6.267, 2.73), (9.714, -5.608, 2.248), (8.96, -5.173, 1.242), (8.704, -5.025, 6.031e-07), (8.96, -5.173, -1.242), (9.714, -5.608, -2.248), (10.85, -6.267, -2.73), (12.1, -6.986, -2.464), (13.07, -7.545, -1.46), (14.98, -4.014, 7.414e-07), (14.58, -3.905, 1.46), (13.5, -3.616, 2.464), (12.11, -3.244, 2.73), (10.83, -2.903, 2.248), (9.993, -2.678, 1.242), (9.708, -2.601, 4.228e-07), (9.993, -2.678, -1.242), (10.83, -2.903, -2.248), (12.11, -3.244, -2.73), (13.5, -3.616, -2.464), (14.58, -3.905, -1.46)], [], [(0, 12, 13, 1), (1, 13, 14, 2), (2, 14, 15, 3), (3, 15, 16, 4), (4, 16, 17, 5), (5, 17, 18, 6), (6, 18, 19, 7), (7, 19, 20, 8), (8, 20, 21, 9), (9, 21, 22, 10), (10, 22, 23, 11), (11, 23, 12, 0), (12, 24, 25, 13), (13, 25, 26, 14), (14, 26, 27, 15), (15, 27, 28, 16), (16, 28, 29, 17), (17, 29, 30, 18), (18, 30, 31, 19), (19, 31, 32, 20), (20, 32, 33, 21), (21, 33, 34, 22), (22, 34, 35, 23), (23, 35, 24, 12), (24, 36, 37, 25), (25, 37, 38, 26), (26, 38, 39, 27), (27, 39, 40, 28), (28, 40, 41, 29), (29, 41, 42, 30), (30, 42, 43, 31), (31, 43, 44, 32), (32, 44, 45, 33), (33, 45, 46, 34), (34, 46, 47, 35), (35, 47, 36, 24), (36, 48, 49, 37), (37, 49, 50, 38), (38, 50, 51, 39), (39, 51, 52, 40), (40, 52, 53, 41), (41, 53, 54, 42), (42, 54, 55, 43), (43, 55, 56, 44), (44, 56, 57, 45), (45, 57, 58, 46), (46, 58, 59, 47), (47, 59, 48, 36), (48, 60, 61, 49), (49, 61, 62, 50), (50, 62, 63, 51), (51, 63, 64, 52), (52, 64, 65, 53), (53, 65, 66, 54), (54, 66, 67, 55), (55, 67, 68, 56), (56, 68, 69, 57), (57, 69, 70, 58), (58, 70, 71, 59), (59, 71, 60, 48), (60, 72, 73, 61), (61, 73, 74, 62), (62, 74, 75, 63), (63, 75, 76, 64), (64, 76, 77, 65), (65, 77, 78, 66), (66, 78, 79, 67), (67, 79, 80, 68), (68, 80, 81, 69), (69, 81, 82, 70), (70, 82, 83, 71), (71, 83, 72, 60), (72, 84, 85, 73), (73, 85, 86, 74), (74, 86, 87, 75), (75, 87, 88, 76), (76, 88, 89, 77), (77, 89, 90, 78), (78, 90, 91, 79), (79, 91, 92, 80), (80, 92, 93, 81), (81, 93, 94, 82), (82, 94, 95, 83), (83, 95, 84, 72), (84, 96, 97, 85), (85, 97, 98, 86), (86, 98, 99, 87), (87, 99, 100, 88), (88, 100, 101, 89), (89, 101, 102, 90), (90, 102, 103, 91), (91, 103, 104, 92), (92, 104, 105, 93), (93, 105, 106, 94), (94, 106, 107, 95), (95, 107, 96, 84), (96, 108, 109, 97), (97, 109, 110, 98), (98, 110, 111, 99), (99, 111, 112, 100), (100, 112, 113, 101), (101, 113, 114, 102), (102, 114, 115, 103), (103, 115, 116, 104), (104, 116, 117, 105), (105, 117, 118, 106), (106, 118, 119, 107), (107, 119, 108, 96), (108, 120, 121, 109), (109, 121, 122, 110), (110, 122, 123, 111), (111, 123, 124, 112), (112, 124, 125, 113), (113, 125, 126, 114), (114, 126, 127, 115), (115, 127, 128, 116), (116, 128, 129, 117), (117, 129, 130, 118), (118, 130, 131, 119), (119, 131, 120, 108), (120, 132, 133, 121), (121, 133, 134, 122), (122, 134, 135, 123), (123, 135, 136, 124), (124, 136, 137, 125), (125, 137, 138, 126), (126, 138, 139, 127), (127, 139, 140, 128), (128, 140, 141, 129), (129, 141, 142, 130), (130, 142, 143, 131), (131, 143, 132, 120), (132, 144, 145, 133), (133, 145, 146, 134), (134, 146, 147, 135), (135, 147, 148, 136), (136, 148, 149, 137), (137, 149, 150, 138), (138, 150, 151, 139), (139, 151, 152, 140), (140, 152, 153, 141), (141, 153, 154, 142), (142, 154, 155, 143), (143, 155, 144, 132), (144, 156, 157, 145), (145, 157, 158, 146), (146, 158, 159, 147), (147, 159, 160, 148), (148, 160, 161, 149), (149, 161, 162, 150), (150, 162, 163, 151), (151, 163, 164, 152), (152, 164, 165, 153), (153, 165, 166, 154), (154, 166, 167, 155), (155, 167, 156, 144), (156, 168, 169, 157), (157, 169, 170, 158), (158, 170, 171, 159), (159, 171, 172, 160), (160, 172, 173, 161), (161, 173, 174, 162), (162, 174, 175, 163), (163, 175, 176, 164), (164, 176, 177, 165), (165, 177, 178, 166), (166, 178, 179, 167), (167, 179, 168, 156), (168, 180, 181, 169), (169, 181, 182, 170), (170, 182, 183, 171), (171, 183, 184, 172), (172, 184, 185, 173), (173, 185, 186, 174), (174, 186, 187, 175), (175, 187, 188, 176), (176, 188, 189, 177), (177, 189, 190, 178), (178, 190, 191, 179), (179, 191, 180, 168), (180, 192, 193, 181), (181, 193, 194, 182), (182, 194, 195, 183), (183, 195, 196, 184), (184, 196, 197, 185), (185, 197, 198, 186), (186, 198, 199, 187), (187, 199, 200, 188), (188, 200, 201, 189), (189, 201, 202, 190), (190, 202, 203, 191), (191, 203, 192, 180), (192, 204, 205, 193), (193, 205, 206, 194), (194, 206, 207, 195), (195, 207, 208, 196), (196, 208, 209, 197), (197, 209, 210, 198), (198, 210, 211, 199), (199, 211, 212, 200), (200, 212, 213, 201), (201, 213, 214, 202), (202, 214, 215, 203), (203, 215, 204, 192), (204, 216, 217, 205), (205, 217, 218, 206), (206, 218, 219, 207), (207, 219, 220, 208), (208, 220, 221, 209), (209, 221, 222, 210), (210, 222, 223, 211), (211, 223, 224, 212), (212, 224, 225, 213), (213, 225, 226, 214), (214, 226, 227, 215), (215, 227, 216, 204), (216, 228, 229, 217), (217, 229, 230, 218), (218, 230, 231, 219), (219, 231, 232, 220), (220, 232, 233, 221), (221, 233, 234, 222), (222, 234, 235, 223), (223, 235, 236, 224), (224, 236, 237, 225), (225, 237, 238, 226), (226, 238, 239, 227), (227, 239, 228, 216), (228, 240, 241, 229), (229, 241, 242, 230), (230, 242, 243, 231), (231, 243, 244, 232), (232, 244, 245, 233), (233, 245, 246, 234), (234, 246, 247, 235), (235, 247, 248, 236), (236, 248, 249, 237), (237, 249, 250, 238), (238, 250, 251, 239), (239, 251, 240, 228), (240, 252, 253, 241), (241, 253, 254, 242), (242, 254, 255, 243), (243, 255, 256, 244), (244, 256, 257, 245), (245, 257, 258, 246), (246, 258, 259, 247), (247, 259, 260, 248), (248, 260, 261, 249), (249, 261, 262, 250), (250, 262, 263, 251), (251, 263, 252, 240), (252, 264, 265, 253), (253, 265, 266, 254), (254, 266, 267, 255), (255, 267, 268, 256), (256, 268, 269, 257), (257, 269, 270, 258), (258, 270, 271, 259), (259, 271, 272, 260), (260, 272, 273, 261), (261, 273, 274, 262), (262, 274, 275, 263), (263, 275, 264, 252), (264, 276, 277, 265), (265, 277, 278, 266), (266, 278, 279, 267), (267, 279, 280, 268), (268, 280, 281, 269), (269, 281, 282, 270), (270, 282, 283, 271), (271, 283, 284, 272), (272, 284, 285, 273), (273, 285, 286, 274), (274, 286, 287, 275), (275, 287, 276, 264), (276, 0, 1, 277), (277, 1, 2, 278), (278, 2, 3, 279), (279, 3, 4, 280), (280, 4, 5, 281), (281, 5, 6, 282), (282, 6, 7, 283), (283, 7, 8, 284), (284, 8, 9, 285), (285, 9, 10, 286), (286, 10, 11, 287), (287, 11, 0, 276)])
me_grid_003.use_remesh_preserve_volume = False
me_grid_003.use_remesh_preserve_attributes = False
me_grid_003.use_mirror_vertex_groups = False
me_grid_003.update()
me_grid_002 = bpy.data.meshes.new('Grid.002')
me_grid_002.from_pydata([(8.335, -6.02e-07, 2.975e-07), (8.111, -6.177e-07, 0.7766), (7.517, -5.899e-07, 1.311), (6.752, -4.495e-07, 1.452), (6.051, -2.607e-07, 1.196), (5.588, 5.556e-07, 0.6606), (5.431, 1.152e-06, 1.532e-07), (5.588, -4.787e-08, -0.6606), (6.051, -3.958e-07, -1.196), (6.752, -3.141e-07, -1.452), (7.517, -5.56e-07, -1.311), (8.111, -5.598e-07, -0.7766), (8.051, 2.157, 3.276e-07), (7.835, 2.099, 0.7766), (7.261, 1.946, 1.311), (6.522, 1.747, 1.452), (5.845, 1.566, 1.196), (5.398, 1.446, 0.6606), (5.246, 1.406, 3.678e-07), (5.398, 1.446, -0.6606), (5.845, 1.566, -1.196), (6.522, 1.747, -1.452), (7.261, 1.946, -1.311), (7.835, 2.099, -0.7766), (7.218, 4.167, 3.576e-07), (7.024, 4.056, 0.7766), (6.51, 3.759, 1.311), (5.847, 3.376, 1.452), (5.24, 3.026, 1.196), (4.84, 2.794, 0.6606), (4.704, 2.716, 5.351e-07), (4.84, 2.794, -0.6606), (5.24, 3.026, -1.196), (5.847, 3.376, -1.452), (6.51, 3.759, -1.311), (7.024, 4.056, -0.7766), (5.893, 5.893, 3.944e-07), (5.735, 5.735, 0.7766), (5.315, 5.315, 1.311), (4.774, 4.774, 1.452), (4.279, 4.279, 1.196), (3.951, 3.951, 0.6606), (3.84, 3.84, 4.018e-07), (3.951, 3.951, -0.6606), (4.279, 4.279, -1.196), (4.774, 4.774, -1.452), (5.315, 5.315, -1.311), (5.735, 5.735, -0.7766), (4.167, 7.218, 4.11e-07), (4.056, 7.024, 0.7766), (3.759, 6.51, 1.311), (3.376, 5.847, 1.452), (3.026, 5.24, 1.196), (2.794, 4.84, 0.6606), (2.716, 4.704, 1.248e-07), (2.794, 4.84, -0.6606), (3.026, 5.24, -1.196), (3.376, 5.847, -1.452), (3.759, 6.51, -1.311), (4.056, 7.024, -0.7766), (2.157, 8.051, 7.387e-08), (2.099, 7.835, 0.7766), (1.946, 7.261, 1.311), (1.747, 6.522, 1.452), (1.566, 5.845, 1.196), (1.446, 5.398, 0.6606), (1.406, 5.246, 5.446e-07), (1.446, 5.398, -0.6606), (1.566, 5.845, -1.196), (1.747, 6.522, -1.452), (1.946, 7.261, -1.311), (2.099, 7.835, -0.7766), (7.496e-07, 8.335, -3.034e-07), (2.832e-07, 8.111, 0.7766), (-1.388e-07, 7.517, 1.311), (-1.08e-08, 6.752, 1.452), (-3.328e-08, 6.051, 1.196), (-1.151e-07, 5.588, 0.6606), (8.299e-08, 5.431, 7.347e-07), (-4.792e-07, 5.588, -0.6606), (-6.989e-07, 6.051, -1.196), (-1.307e-07, 6.752, -1.452), (7.918e-08, 7.517, -1.311), (4.537e-07, 8.111, -0.7766), (-2.157, 8.051, -4.965e-08), (-2.099, 7.835, 0.7766), (-1.946, 7.261, 1.311), (-1.747, 6.522, 1.452), (-1.566, 5.845, 1.196), (-1.446, 5.398, 0.6606), (-1.406, 5.246, 7.75e-07), (-1.446, 5.398, -0.6606), (-1.566, 5.845, -1.196), (-1.747, 6.522, -1.452), (-1.946, 7.261, -1.311), (-2.099, 7.835, -0.7766), (-4.167, 7.218, -3.199e-08), (-4.056, 7.024, 0.7766), (-3.759, 6.51, 1.311), (-3.376, 5.847, 1.452), (-3.026, 5.24, 1.196), (-2.794, 4.84, 0.6606), (-2.716, 4.704, 5.54e-07), (-2.794, 4.84, -0.6606), (-3.026, 5.24, -1.196), (-3.376, 5.847, -1.452), (-3.759, 6.51, -1.311), (-4.056, 7.024, -0.7766), (-5.893, 5.893, -3.014e-07), (-5.735, 5.735, 0.7766), (-5.315, 5.315, 1.311), (-4.774, 4.774, 1.452), (-4.279, 4.279, 1.196), (-3.951, 3.951, 0.6606), (-3.84, 3.84, 2.693e-07), (-3.951, 3.951, -0.6606), (-4.279, 4.279, -1.196), (-4.774, 4.774, -1.452), (-5.315, 5.315, -1.311), (-5.735, 5.735, -0.7766), (-7.218, 4.167, -4.33e-07), (-7.024, 4.056, 0.7766), (-6.51, 3.759, 1.311), (-5.847, 3.376, 1.452), (-5.24, 3.026, 1.196), (-4.84, 2.794, 0.6606), (-4.704, 2.716, -2.122e-07), (-4.84, 2.794, -0.6606), (-5.24, 3.026, -1.196), (-5.847, 3.376, -1.452), (-6.51, 3.759, -1.311), (-7.024, 4.056, -0.7766), (-8.051, 2.157, -2.952e-07), (-7.835, 2.099, 0.7766), (-7.261, 1.946, 1.311), (-6.522, 1.747, 1.452), (-5.845, 1.566, 1.196), (-5.398, 1.446, 0.6606), (-5.246, 1.406, -9.542e-08), (-5.398, 1.446, -0.6606), (-5.845, 1.566, -1.196), (-6.522, 1.747, -1.452), (-7.261, 1.946, -1.311), (-7.835, 2.099, -0.7766), (-8.335, 3.08e-07, -2.818e-07), (-8.111, 2.533e-07, 0.7766), (-7.517, 2.752e-07, 1.311), (-6.752, 5.762e-09, 1.452), (-6.051, 3.592e-07, 1.196), (-5.588, -1.016e-07, 0.6606), (-5.431, -9.051e-07, 2.163e-07), (-5.588, -6.371e-07, -0.6606), (-6.051, -4.061e-07, -1.196), (-6.752, -4.16e-07, -1.452), (-7.517, -6.941e-08, -1.311), (-8.111, 1.407e-07, -0.7766), (-8.051, -2.157, -9.111e-08), (-7.835, -2.099, 0.7766), (-7.261, -1.946, 1.311), (-6.522, -1.747, 1.452), (-5.845, -1.566, 1.196), (-5.398, -1.446, 0.6606), (-5.246, -1.406, 1.69e-07), (-5.398, -1.446, -0.6606), (-5.845, -1.566, -1.196), (-6.522, -1.747, -1.452), (-7.261, -1.946, -1.311), (-7.835, -2.099, -0.7766), (-7.218, -4.167, 1.774e-07), (-7.024, -4.056, 0.7766), (-6.51, -3.759, 1.311), (-5.847, -3.376, 1.452), (-5.24, -3.026, 1.196), (-4.84, -2.794, 0.6606), (-4.704, -2.716, -2.778e-07), (-4.84, -2.794, -0.6606), (-5.24, -3.026, -1.196), (-5.847, -3.376, -1.452), (-6.51, -3.759, -1.311), (-7.024, -4.056, -0.7766), (-5.893, -5.893, 2.461e-07), (-5.735, -5.735, 0.7766), (-5.315, -5.315, 1.311), (-4.774, -4.774, 1.452), (-4.279, -4.279, 1.196), (-3.951, -3.951, 0.6606), (-3.84, -3.84, 1.059e-07), (-3.951, -3.951, -0.6606), (-4.279, -4.279, -1.196), (-4.774, -4.774, -1.452), (-5.315, -5.315, -1.311), (-5.735, -5.735, -0.7766), (-4.167, -7.218, 3.472e-07), (-4.056, -7.024, 0.7766), (-3.759, -6.51, 1.311), (-3.376, -5.847, 1.452), (-3.026, -5.24, 1.196), (-2.794, -4.84, 0.6606), (-2.716, -4.704, 1.287e-07), (-2.794, -4.84, -0.6606), (-3.026, -5.24, -1.196), (-3.376, -5.847, -1.452), (-3.759, -6.51, -1.311), (-4.056, -7.024, -0.7766), (-2.157, -8.051, -8.68e-08), (-2.099, -7.835, 0.7766), (-1.946, -7.261, 1.311), (-1.747, -6.522, 1.452), (-1.566, -5.845, 1.196), (-1.446, -5.398, 0.6606), (-1.406, -5.246, 7.502e-08), (-1.446, -5.398, -0.6606), (-1.566, -5.845, -1.196), (-1.747, -6.522, -1.452), (-1.946, -7.261, -1.311), (-2.099, -7.835, -0.7766), (1.089e-07, -8.335, -3.091e-07), (8.764e-08, -8.111, 0.7766), (1.102e-07, -7.517, 1.311), (-9.813e-08, -6.752, 1.452), (-2.912e-07, -6.051, 1.196), (-3.025e-07, -5.588, 0.6606), (-1.98e-07, -5.431, -1.357e-07), (4.462e-07, -5.588, -0.6606), (4.53e-07, -6.051, -1.196), (1.104e-07, -6.752, -1.452), (-2.448e-08, -7.517, -1.311), (8.277e-08, -8.111, -0.7766), (2.157, -8.051, 5.384e-08), (2.099, -7.835, 0.7766), (1.946, -7.261, 1.311), (1.747, -6.522, 1.452), (1.566, -5.845, 1.196), (1.446, -5.398, 0.6606), (1.406, -5.246, 3.472e-08), (1.446, -5.398, -0.6606), (1.566, -5.845, -1.196), (1.747, -6.522, -1.452), (1.946, -7.261, -1.311), (2.099, -7.835, -0.7766), (4.167, -7.218, 1.483e-07), (4.056, -7.024, 0.7766), (3.759, -6.51, 1.311), (3.376, -5.847, 1.452), (3.026, -5.24, 1.196), (2.794, -4.84, 0.6606), (2.716, -4.704, 4.972e-07), (2.794, -4.84, -0.6606), (3.026, -5.24, -1.196), (3.376, -5.847, -1.452), (3.759, -6.51, -1.311), (4.056, -7.024, -0.7766), (5.893, -5.893, 1.283e-07), (5.735, -5.735, 0.7766), (5.315, -5.315, 1.311), (4.774, -4.774, 1.452), (4.279, -4.279, 1.196), (3.951, -3.951, 0.6606), (3.84, -3.84, 2.644e-07), (3.951, -3.951, -0.6606), (4.279, -4.279, -1.196), (4.774, -4.774, -1.452), (5.315, -5.315, -1.311), (5.735, -5.735, -0.7766), (7.218, -4.167, 1.717e-07), (7.024, -4.056, 0.7766), (6.51, -3.759, 1.311), (5.847, -3.376, 1.452), (5.24, -3.026, 1.196), (4.84, -2.794, 0.6606), (4.704, -2.716, 1.595e-07), (4.84, -2.794, -0.6606), (5.24, -3.026, -1.196), (5.847, -3.376, -1.452), (6.51, -3.759, -1.311), (7.024, -4.056, -0.7766), (8.051, -2.157, 3.176e-07), (7.835, -2.099, 0.7766), (7.261, -1.946, 1.311), (6.522, -1.747, 1.452), (5.845, -1.566, 1.196), (5.398, -1.446, 0.6606), (5.246, -1.406, 6.798e-08), (5.398, -1.446, -0.6606), (5.845, -1.566, -1.196), (6.522, -1.747, -1.452), (7.261, -1.946, -1.311), (7.835, -2.099, -0.7766)], [], [(0, 12, 13, 1), (1, 13, 14, 2), (2, 14, 15, 3), (3, 15, 16, 4), (4, 16, 17, 5), (5, 17, 18, 6), (6, 18, 19, 7), (7, 19, 20, 8), (8, 20, 21, 9), (9, 21, 22, 10), (10, 22, 23, 11), (11, 23, 12, 0), (12, 24, 25, 13), (13, 25, 26, 14), (14, 26, 27, 15), (15, 27, 28, 16), (16, 28, 29, 17), (17, 29, 30, 18), (18, 30, 31, 19), (19, 31, 32, 20), (20, 32, 33, 21), (21, 33, 34, 22), (22, 34, 35, 23), (23, 35, 24, 12), (24, 36, 37, 25), (25, 37, 38, 26), (26, 38, 39, 27), (27, 39, 40, 28), (28, 40, 41, 29), (29, 41, 42, 30), (30, 42, 43, 31), (31, 43, 44, 32), (32, 44, 45, 33), (33, 45, 46, 34), (34, 46, 47, 35), (35, 47, 36, 24), (36, 48, 49, 37), (37, 49, 50, 38), (38, 50, 51, 39), (39, 51, 52, 40), (40, 52, 53, 41), (41, 53, 54, 42), (42, 54, 55, 43), (43, 55, 56, 44), (44, 56, 57, 45), (45, 57, 58, 46), (46, 58, 59, 47), (47, 59, 48, 36), (48, 60, 61, 49), (49, 61, 62, 50), (50, 62, 63, 51), (51, 63, 64, 52), (52, 64, 65, 53), (53, 65, 66, 54), (54, 66, 67, 55), (55, 67, 68, 56), (56, 68, 69, 57), (57, 69, 70, 58), (58, 70, 71, 59), (59, 71, 60, 48), (60, 72, 73, 61), (61, 73, 74, 62), (62, 74, 75, 63), (63, 75, 76, 64), (64, 76, 77, 65), (65, 77, 78, 66), (66, 78, 79, 67), (67, 79, 80, 68), (68, 80, 81, 69), (69, 81, 82, 70), (70, 82, 83, 71), (71, 83, 72, 60), (72, 84, 85, 73), (73, 85, 86, 74), (74, 86, 87, 75), (75, 87, 88, 76), (76, 88, 89, 77), (77, 89, 90, 78), (78, 90, 91, 79), (79, 91, 92, 80), (80, 92, 93, 81), (81, 93, 94, 82), (82, 94, 95, 83), (83, 95, 84, 72), (84, 96, 97, 85), (85, 97, 98, 86), (86, 98, 99, 87), (87, 99, 100, 88), (88, 100, 101, 89), (89, 101, 102, 90), (90, 102, 103, 91), (91, 103, 104, 92), (92, 104, 105, 93), (93, 105, 106, 94), (94, 106, 107, 95), (95, 107, 96, 84), (96, 108, 109, 97), (97, 109, 110, 98), (98, 110, 111, 99), (99, 111, 112, 100), (100, 112, 113, 101), (101, 113, 114, 102), (102, 114, 115, 103), (103, 115, 116, 104), (104, 116, 117, 105), (105, 117, 118, 106), (106, 118, 119, 107), (107, 119, 108, 96), (108, 120, 121, 109), (109, 121, 122, 110), (110, 122, 123, 111), (111, 123, 124, 112), (112, 124, 125, 113), (113, 125, 126, 114), (114, 126, 127, 115), (115, 127, 128, 116), (116, 128, 129, 117), (117, 129, 130, 118), (118, 130, 131, 119), (119, 131, 120, 108), (120, 132, 133, 121), (121, 133, 134, 122), (122, 134, 135, 123), (123, 135, 136, 124), (124, 136, 137, 125), (125, 137, 138, 126), (126, 138, 139, 127), (127, 139, 140, 128), (128, 140, 141, 129), (129, 141, 142, 130), (130, 142, 143, 131), (131, 143, 132, 120), (132, 144, 145, 133), (133, 145, 146, 134), (134, 146, 147, 135), (135, 147, 148, 136), (136, 148, 149, 137), (137, 149, 150, 138), (138, 150, 151, 139), (139, 151, 152, 140), (140, 152, 153, 141), (141, 153, 154, 142), (142, 154, 155, 143), (143, 155, 144, 132), (144, 156, 157, 145), (145, 157, 158, 146), (146, 158, 159, 147), (147, 159, 160, 148), (148, 160, 161, 149), (149, 161, 162, 150), (150, 162, 163, 151), (151, 163, 164, 152), (152, 164, 165, 153), (153, 165, 166, 154), (154, 166, 167, 155), (155, 167, 156, 144), (156, 168, 169, 157), (157, 169, 170, 158), (158, 170, 171, 159), (159, 171, 172, 160), (160, 172, 173, 161), (161, 173, 174, 162), (162, 174, 175, 163), (163, 175, 176, 164), (164, 176, 177, 165), (165, 177, 178, 166), (166, 178, 179, 167), (167, 179, 168, 156), (168, 180, 181, 169), (169, 181, 182, 170), (170, 182, 183, 171), (171, 183, 184, 172), (172, 184, 185, 173), (173, 185, 186, 174), (174, 186, 187, 175), (175, 187, 188, 176), (176, 188, 189, 177), (177, 189, 190, 178), (178, 190, 191, 179), (179, 191, 180, 168), (180, 192, 193, 181), (181, 193, 194, 182), (182, 194, 195, 183), (183, 195, 196, 184), (184, 196, 197, 185), (185, 197, 198, 186), (186, 198, 199, 187), (187, 199, 200, 188), (188, 200, 201, 189), (189, 201, 202, 190), (190, 202, 203, 191), (191, 203, 192, 180), (192, 204, 205, 193), (193, 205, 206, 194), (194, 206, 207, 195), (195, 207, 208, 196), (196, 208, 209, 197), (197, 209, 210, 198), (198, 210, 211, 199), (199, 211, 212, 200), (200, 212, 213, 201), (201, 213, 214, 202), (202, 214, 215, 203), (203, 215, 204, 192), (204, 216, 217, 205), (205, 217, 218, 206), (206, 218, 219, 207), (207, 219, 220, 208), (208, 220, 221, 209), (209, 221, 222, 210), (210, 222, 223, 211), (211, 223, 224, 212), (212, 224, 225, 213), (213, 225, 226, 214), (214, 226, 227, 215), (215, 227, 216, 204), (216, 228, 229, 217), (217, 229, 230, 218), (218, 230, 231, 219), (219, 231, 232, 220), (220, 232, 233, 221), (221, 233, 234, 222), (222, 234, 235, 223), (223, 235, 236, 224), (224, 236, 237, 225), (225, 237, 238, 226), (226, 238, 239, 227), (227, 239, 228, 216), (228, 240, 241, 229), (229, 241, 242, 230), (230, 242, 243, 231), (231, 243, 244, 232), (232, 244, 245, 233), (233, 245, 246, 234), (234, 246, 247, 235), (235, 247, 248, 236), (236, 248, 249, 237), (237, 249, 250, 238), (238, 250, 251, 239), (239, 251, 240, 228), (240, 252, 253, 241), (241, 253, 254, 242), (242, 254, 255, 243), (243, 255, 256, 244), (244, 256, 257, 245), (245, 257, 258, 246), (246, 258, 259, 247), (247, 259, 260, 248), (248, 260, 261, 249), (249, 261, 262, 250), (250, 262, 263, 251), (251, 263, 252, 240), (252, 264, 265, 253), (253, 265, 266, 254), (254, 266, 267, 255), (255, 267, 268, 256), (256, 268, 269, 257), (257, 269, 270, 258), (258, 270, 271, 259), (259, 271, 272, 260), (260, 272, 273, 261), (261, 273, 274, 262), (262, 274, 275, 263), (263, 275, 264, 252), (264, 276, 277, 265), (265, 277, 278, 266), (266, 278, 279, 267), (267, 279, 280, 268), (268, 280, 281, 269), (269, 281, 282, 270), (270, 282, 283, 271), (271, 283, 284, 272), (272, 284, 285, 273), (273, 285, 286, 274), (274, 286, 287, 275), (275, 287, 276, 264), (276, 0, 1, 277), (277, 1, 2, 278), (278, 2, 3, 279), (279, 3, 4, 280), (280, 4, 5, 281), (281, 5, 6, 282), (282, 6, 7, 283), (283, 7, 8, 284), (284, 8, 9, 285), (285, 9, 10, 286), (286, 10, 11, 287), (287, 11, 0, 276)])
me_grid_002.use_remesh_preserve_volume = False
me_grid_002.use_remesh_preserve_attributes = False
me_grid_002.use_mirror_vertex_groups = False
me_grid_002.update()
me_grid_001 = bpy.data.meshes.new('Grid.001')
me_grid_001.from_pydata([(-1.0, -1.0, 0.0), (-0.7778, -1.0, 0.0), (-0.5556, -1.0, 0.0), (-0.3333, -1.0, 0.0), (-0.1111, -1.0, 0.0), (0.1111, -1.0, 0.0), (0.3333, -1.0, 0.0), (0.5556, -1.0, 0.0), (0.7778, -1.0, 0.0), (1.0, -1.0, 0.0), (-1.0, -0.7778, 0.0), (-0.7778, -0.7778, 0.0), (-0.5556, -0.7778, 0.0), (-0.3333, -0.7778, 0.0), (-0.1111, -0.7778, 0.0), (0.1111, -0.7778, 0.0), (0.3333, -0.7778, 0.0), (0.5556, -0.7778, 0.0), (0.7778, -0.7778, 0.0), (1.0, -0.7778, 0.0), (-1.0, -0.5556, 0.0), (-0.7778, -0.5556, 0.0), (-0.5556, -0.5556, 0.0), (-0.3333, -0.5556, 0.0), (-0.1111, -0.5556, 0.0), (0.1111, -0.5556, 0.0), (0.3333, -0.5556, 0.0), (0.5556, -0.5556, 0.0), (0.7778, -0.5556, 0.0), (1.0, -0.5556, 0.0), (-1.0, -0.3333, 0.0), (-0.7778, -0.3333, 0.0), (-0.5556, -0.3333, 0.0), (-0.3333, -0.3333, 0.0), (-0.1111, -0.3333, 0.0), (0.1111, -0.3333, 0.0), (0.3333, -0.3333, 0.0), (0.5556, -0.3333, 0.0), (0.7778, -0.3333, 0.0), (1.0, -0.3333, 0.0), (-1.0, -0.1111, 0.0), (-0.7778, -0.1111, 0.0), (-0.5556, -0.1111, 0.0), (-0.3333, -0.1111, 0.0), (-0.1111, -0.1111, 0.0), (0.1111, -0.1111, 0.0), (0.3333, -0.1111, 0.0), (0.5556, -0.1111, 0.0), (0.7778, -0.1111, 0.0), (1.0, -0.1111, 0.0), (-1.0, 0.1111, 0.0), (-0.7778, 0.1111, 0.0), (-0.5556, 0.1111, 0.0), (-0.3333, 0.1111, 0.0), (-0.1111, 0.1111, 0.0), (0.1111, 0.1111, 0.0), (0.3333, 0.1111, 0.0), (0.5556, 0.1111, 0.0), (0.7778, 0.1111, 0.0), (1.0, 0.1111, 0.0), (-1.0, 0.3333, 0.0), (-0.7778, 0.3333, 0.0), (-0.5556, 0.3333, 0.0), (-0.3333, 0.3333, 0.0), (-0.1111, 0.3333, 0.0), (0.1111, 0.3333, 0.0), (0.3333, 0.3333, 0.0), (0.5556, 0.3333, 0.0), (0.7778, 0.3333, 0.0), (1.0, 0.3333, 0.0), (-1.0, 0.5556, 0.0), (-0.7778, 0.5556, 0.0), (-0.5556, 0.5556, 0.0), (-0.3333, 0.5556, 0.0), (-0.1111, 0.5556, 0.0), (0.1111, 0.5556, 0.0), (0.3333, 0.5556, 0.0), (0.5556, 0.5556, 0.0), (0.7778, 0.5556, 0.0), (1.0, 0.5556, 0.0), (-1.0, 0.7778, 0.0), (-0.7778, 0.7778, 0.0), (-0.5556, 0.7778, 0.0), (-0.3333, 0.7778, 0.0), (-0.1111, 0.7778, 0.0), (0.1111, 0.7778, 0.0), (0.3333, 0.7778, 0.0), (0.5556, 0.7778, 0.0), (0.7778, 0.7778, 0.0), (1.0, 0.7778, 0.0), (-1.0, 1.0, 0.0), (-0.7778, 1.0, 0.0), (-0.5556, 1.0, 0.0), (-0.3333, 1.0, 0.0), (-0.1111, 1.0, 0.0), (0.1111, 1.0, 0.0), (0.3333, 1.0, 0.0), (0.5556, 1.0, 0.0), (0.7778, 1.0, 0.0), (1.0, 1.0, 0.0), (-2.785, -2.569, -0.3467), (-2.785, -2.569, 0.2335), (-2.785, 2.769, -0.3467), (-2.785, 2.769, 0.2335), (2.553, -2.569, -0.3467), (2.553, -2.569, 0.2335), (2.553, 2.769, -0.3467), (2.553, 2.769, 0.2335), (-0.1157, -2.569, 0.2335), (2.553, 0.1003, 0.2335), (-0.1157, 2.769, 0.2335), (-2.785, 0.1003, 0.2335), (-1.45, -2.569, 0.2335), (2.553, -1.234, 0.2335), (1.219, 2.769, 0.2335), (-2.785, 1.435, 0.2335), (1.219, -2.569, 0.2335), (2.553, 1.435, 0.2335), (-1.45, 2.769, 0.2335), (-2.785, -1.234, 0.2335), (-2.117, -2.569, 0.2335), (2.553, -1.901, 0.2335), (1.886, 2.769, 0.2335), (-2.785, 2.102, 0.2335), (0.5516, -2.569, 0.2335), (2.553, 0.7676, 0.2335), (-0.7829, 2.769, 0.2335), (-2.785, -0.5669, 0.2335), (-0.7829, -2.569, 0.2335), (2.553, -0.5669, 0.2335), (0.5516, 2.769, 0.2335), (-2.785, 0.7676, 0.2335), (1.886, -2.569, 0.2335), (2.553, 2.102, 0.2335), (-2.117, 2.769, 0.2335), (-2.785, -1.901, 0.2335)], [], [(102, 106, 104, 100), (104, 105, 132, 116, 124, 108, 128, 112, 120, 101, 100), (106, 107, 133, 117, 125, 109, 129, 113, 121, 105, 104), (102, 103, 134, 118, 126, 110, 130, 114, 122, 107, 106), (100, 101, 135, 119, 127, 111, 131, 115, 123, 103, 102)])
me_grid_001.use_remesh_preserve_volume = False
me_grid_001.use_remesh_preserve_attributes = False
me_grid_001.use_mirror_vertex_groups = False
me_grid_001.update()

# ---- objects
ob_cylinder = bpy.data.objects.new('Cylinder', me_cylinder_001)
ob_grid_066 = bpy.data.objects.new('Grid.066', me_grid_066)
ob_grid_065 = bpy.data.objects.new('Grid.065', me_grid_065)
ob_grid_064 = bpy.data.objects.new('Grid.064', me_grid_064)
ob_grid_063 = bpy.data.objects.new('Grid.063', me_grid_063)
ob_grid_062 = bpy.data.objects.new('Grid.062', me_grid_062)
ob_grid_061 = bpy.data.objects.new('Grid.061', me_grid_061)
ob_grid_060 = bpy.data.objects.new('Grid.060', me_grid_060)
ob_grid_059 = bpy.data.objects.new('Grid.059', me_grid_059)
ob_grid_058 = bpy.data.objects.new('Grid.058', me_grid_058)
ob_grid_057 = bpy.data.objects.new('Grid.057', me_grid_057)
ob_grid_056 = bpy.data.objects.new('Grid.056', me_grid_056)
ob_grid_055 = bpy.data.objects.new('Grid.055', me_grid_055)
ob_grid_054 = bpy.data.objects.new('Grid.054', me_grid_054)
ob_grid_053 = bpy.data.objects.new('Grid.053', me_grid_053)
ob_grid_052 = bpy.data.objects.new('Grid.052', me_grid_052)
ob_grid_051 = bpy.data.objects.new('Grid.051', me_grid_051)
ob_grid_050 = bpy.data.objects.new('Grid.050', me_grid_050)
ob_grid_049 = bpy.data.objects.new('Grid.049', me_grid_049)
ob_grid_048 = bpy.data.objects.new('Grid.048', me_grid_048)
ob_grid_047 = bpy.data.objects.new('Grid.047', me_grid_047)
ob_grid_046 = bpy.data.objects.new('Grid.046', me_grid_046)
ob_grid_045 = bpy.data.objects.new('Grid.045', me_grid_045)
ob_grid_044 = bpy.data.objects.new('Grid.044', me_grid_044)
ob_grid_043 = bpy.data.objects.new('Grid.043', me_grid_043)
ob_grid_042 = bpy.data.objects.new('Grid.042', me_grid_042)
ob_grid_041 = bpy.data.objects.new('Grid.041', me_grid_041)
ob_grid_040 = bpy.data.objects.new('Grid.040', me_grid_040)
ob_grid_039 = bpy.data.objects.new('Grid.039', me_grid_039)
ob_grid_038 = bpy.data.objects.new('Grid.038', me_grid_038)
ob_grid_037 = bpy.data.objects.new('Grid.037', me_grid_037)
ob_grid_036 = bpy.data.objects.new('Grid.036', me_grid_036)
ob_grid_035 = bpy.data.objects.new('Grid.035', me_grid_035)
ob_grid_034 = bpy.data.objects.new('Grid.034', me_grid_034)
ob_grid_033 = bpy.data.objects.new('Grid.033', me_grid_033)
ob_grid_032 = bpy.data.objects.new('Grid.032', me_grid_032)
ob_grid_031 = bpy.data.objects.new('Grid.031', me_grid_031)
ob_grid_030 = bpy.data.objects.new('Grid.030', me_grid_030)
ob_grid_029 = bpy.data.objects.new('Grid.029', me_grid_029)
ob_grid_028 = bpy.data.objects.new('Grid.028', me_grid_028)
ob_grid_027 = bpy.data.objects.new('Grid.027', me_grid_027)
ob_grid_026 = bpy.data.objects.new('Grid.026', me_grid_026)
ob_grid_025 = bpy.data.objects.new('Grid.025', me_grid_025)
ob_grid_024 = bpy.data.objects.new('Grid.024', me_grid_024)
ob_grid_023 = bpy.data.objects.new('Grid.023', me_grid_023)
ob_grid_022 = bpy.data.objects.new('Grid.022', me_grid_022)
ob_grid_021 = bpy.data.objects.new('Grid.021', me_grid_021)
ob_grid_020 = bpy.data.objects.new('Grid.020', me_grid_020)
ob_grid_019 = bpy.data.objects.new('Grid.019', me_grid_019)
ob_grid_018 = bpy.data.objects.new('Grid.018', me_grid_018)
ob_grid_017 = bpy.data.objects.new('Grid.017', me_grid_017)
ob_grid_016 = bpy.data.objects.new('Grid.016', me_grid_016)
ob_grid_015 = bpy.data.objects.new('Grid.015', me_grid_015)
ob_grid_014 = bpy.data.objects.new('Grid.014', me_grid_014)
ob_grid_013 = bpy.data.objects.new('Grid.013', me_grid_013)
ob_grid_012 = bpy.data.objects.new('Grid.012', me_grid_012)
ob_grid_011 = bpy.data.objects.new('Grid.011', me_grid_011)
ob_grid_010 = bpy.data.objects.new('Grid.010', me_grid_010)
ob_grid_009 = bpy.data.objects.new('Grid.009', me_grid_009)
ob_grid_008 = bpy.data.objects.new('Grid.008', me_grid_008)
ob_grid_007 = bpy.data.objects.new('Grid.007', me_grid_007)
ob_grid_006 = bpy.data.objects.new('Grid.006', me_grid_006)
ob_grid_005 = bpy.data.objects.new('Grid.005', me_grid_005)
ob_grid_004 = bpy.data.objects.new('Grid.004', me_grid_004)
ob_grid_003 = bpy.data.objects.new('Grid.003', me_grid_000)
ob_grid_002 = bpy.data.objects.new('Grid.002', me_grid_003)
ob_grid_001 = bpy.data.objects.new('Grid.001', me_grid_002)
ob_grid = bpy.data.objects.new('Grid', me_grid_001)
ob_lamp = bpy.data.objects.new('Lamp', light_lamp)
ob_camera = bpy.data.objects.new('Camera', cam_camera)

# ---- transforms, parenting, visibility, modifiers, constraints
ob_cylinder.location = (0.0, 0.0, -2.011)
ob_cylinder.scale = (2.1, 2.1, 2.1)
ob_cylinder.lineart.crease_threshold = 0.0
ob_grid_066.location = (0.0, 0.0, 1.0)
ob_grid_066.lineart.crease_threshold = 0.0
ob_grid_065.location = (0.0, 0.0, 1.0)
ob_grid_065.lineart.crease_threshold = 0.0
ob_grid_064.location = (0.0, 0.0, 1.0)
ob_grid_064.lineart.crease_threshold = 0.0
ob_grid_063.location = (0.0, 0.0, 1.0)
ob_grid_063.lineart.crease_threshold = 0.0
ob_grid_062.location = (0.0, 0.0, 1.0)
ob_grid_062.lineart.crease_threshold = 0.0
ob_grid_061.location = (0.0, 0.0, 1.0)
ob_grid_061.lineart.crease_threshold = 0.0
ob_grid_060.location = (0.0, 0.0, 1.0)
ob_grid_060.lineart.crease_threshold = 0.0
ob_grid_059.location = (0.0, 0.0, 1.0)
ob_grid_059.lineart.crease_threshold = 0.0
ob_grid_058.location = (0.0, 0.0, 1.0)
ob_grid_058.lineart.crease_threshold = 0.0
ob_grid_057.location = (0.0, 0.0, 1.0)
ob_grid_057.lineart.crease_threshold = 0.0
ob_grid_056.location = (0.0, 0.0, 1.0)
ob_grid_056.lineart.crease_threshold = 0.0
ob_grid_055.location = (0.0, 0.0, 1.0)
ob_grid_055.lineart.crease_threshold = 0.0
ob_grid_054.location = (0.0, 0.0, 1.0)
ob_grid_054.lineart.crease_threshold = 0.0
ob_grid_053.location = (0.0, 0.0, 1.0)
ob_grid_053.lineart.crease_threshold = 0.0
ob_grid_052.location = (0.0, 0.0, 1.0)
ob_grid_052.lineart.crease_threshold = 0.0
ob_grid_051.location = (0.0, 0.0, 1.0)
ob_grid_051.lineart.crease_threshold = 0.0
ob_grid_050.location = (0.0, 0.0, 1.0)
ob_grid_050.lineart.crease_threshold = 0.0
ob_grid_049.location = (0.0, 0.0, 1.0)
ob_grid_049.lineart.crease_threshold = 0.0
ob_grid_048.location = (0.0, 0.0, 1.0)
ob_grid_048.lineart.crease_threshold = 0.0
ob_grid_047.location = (0.0, 0.0, 1.0)
ob_grid_047.lineart.crease_threshold = 0.0
ob_grid_046.location = (0.0, 0.0, 1.0)
ob_grid_046.lineart.crease_threshold = 0.0
ob_grid_045.location = (0.0, 0.0, 1.0)
ob_grid_045.lineart.crease_threshold = 0.0
ob_grid_044.location = (0.0, 0.0, 1.0)
ob_grid_044.lineart.crease_threshold = 0.0
ob_grid_043.location = (0.0, 0.0, 1.0)
ob_grid_043.lineart.crease_threshold = 0.0
ob_grid_042.location = (0.0, 0.0, 1.0)
ob_grid_042.lineart.crease_threshold = 0.0
ob_grid_041.location = (0.0, 0.0, 1.0)
ob_grid_041.lineart.crease_threshold = 0.0
ob_grid_040.location = (0.0, 0.0, 1.0)
ob_grid_040.lineart.crease_threshold = 0.0
ob_grid_039.location = (0.0, 0.0, 1.0)
ob_grid_039.lineart.crease_threshold = 0.0
ob_grid_038.location = (0.0, 0.0, 1.0)
ob_grid_038.lineart.crease_threshold = 0.0
ob_grid_037.location = (0.0, 0.0, 1.0)
ob_grid_037.lineart.crease_threshold = 0.0
ob_grid_036.location = (0.0, 0.0, 1.0)
ob_grid_036.lineart.crease_threshold = 0.0
ob_grid_035.location = (0.0, 0.0, 1.0)
ob_grid_035.lineart.crease_threshold = 0.0
ob_grid_034.location = (0.0, 0.0, 1.0)
ob_grid_034.lineart.crease_threshold = 0.0
ob_grid_033.location = (0.0, 0.0, 1.0)
ob_grid_033.lineart.crease_threshold = 0.0
ob_grid_032.location = (0.0, 0.0, 1.0)
ob_grid_032.lineart.crease_threshold = 0.0
ob_grid_031.location = (0.0, 0.0, 1.0)
ob_grid_031.lineart.crease_threshold = 0.0
ob_grid_030.location = (0.0, 0.0, 1.0)
ob_grid_030.lineart.crease_threshold = 0.0
ob_grid_029.location = (0.0, 0.0, 1.0)
ob_grid_029.lineart.crease_threshold = 0.0
ob_grid_028.location = (0.0, 0.0, 1.0)
ob_grid_028.lineart.crease_threshold = 0.0
ob_grid_027.location = (0.0, 0.0, 1.0)
ob_grid_027.lineart.crease_threshold = 0.0
ob_grid_026.location = (0.0, 0.0, 1.0)
ob_grid_026.lineart.crease_threshold = 0.0
ob_grid_025.location = (0.0, 0.0, 1.0)
ob_grid_025.lineart.crease_threshold = 0.0
ob_grid_024.location = (0.0, 0.0, 1.0)
ob_grid_024.lineart.crease_threshold = 0.0
ob_grid_023.location = (0.0, 0.0, 1.0)
ob_grid_023.lineart.crease_threshold = 0.0
ob_grid_022.location = (0.0, 0.0, 1.0)
ob_grid_022.lineart.crease_threshold = 0.0
ob_grid_021.location = (0.0, 0.0, 1.0)
ob_grid_021.lineart.crease_threshold = 0.0
ob_grid_020.location = (0.0, 0.0, 1.0)
ob_grid_020.lineart.crease_threshold = 0.0
ob_grid_019.location = (0.0, 0.0, 1.0)
ob_grid_019.lineart.crease_threshold = 0.0
ob_grid_018.location = (0.0, 0.0, 1.0)
ob_grid_018.lineart.crease_threshold = 0.0
ob_grid_017.location = (0.0, 0.0, 1.0)
ob_grid_017.lineart.crease_threshold = 0.0
ob_grid_016.location = (0.0, 0.0, 1.0)
ob_grid_016.lineart.crease_threshold = 0.0
ob_grid_015.location = (0.0, 0.0, 1.0)
ob_grid_015.lineart.crease_threshold = 0.0
ob_grid_014.location = (0.0, 0.0, 1.0)
ob_grid_014.lineart.crease_threshold = 0.0
ob_grid_013.location = (0.0, 0.0, 1.0)
ob_grid_013.lineart.crease_threshold = 0.0
ob_grid_012.location = (0.0, 0.0, 1.0)
ob_grid_012.lineart.crease_threshold = 0.0
ob_grid_011.location = (0.0, 0.0, 1.0)
ob_grid_011.lineart.crease_threshold = 0.0
ob_grid_010.location = (0.0, 0.0, 1.0)
ob_grid_010.lineart.crease_threshold = 0.0
ob_grid_009.location = (0.0, 0.0, 1.0)
ob_grid_009.lineart.crease_threshold = 0.0
ob_grid_008.location = (0.0, 0.0, 1.0)
ob_grid_008.lineart.crease_threshold = 0.0
ob_grid_007.location = (0.0, 0.0, 1.0)
ob_grid_007.lineart.crease_threshold = 0.0
ob_grid_006.location = (0.0, 0.0, 1.0)
ob_grid_006.lineart.crease_threshold = 0.0
ob_grid_005.location = (0.0, 0.0, 1.0)
ob_grid_005.lineart.crease_threshold = 0.0
ob_grid_004.location = (0.0, 0.0, 1.0)
ob_grid_004.lineart.crease_threshold = 0.0
ob_grid_003.location = (0.0, 0.0, 1.0)
ob_grid_003.lineart.crease_threshold = 0.0
ob_grid_002.location = (0.0, 0.0, 1.0)
ob_grid_002.scale = (1.67, 1.67, 1.67)
ob_grid_002.lineart.crease_threshold = 0.0
ob_grid_001.location = (0.0, 0.0, 1.0)
ob_grid_001.rotation_euler = (-1.571, -0.0, 0.0)
ob_grid_001.scale = (1.858, 1.858, 1.858)
ob_grid_001.lineart.crease_threshold = 0.0
ob_grid.location = (0.0, 0.0, 1.0)
ob_grid.lineart.crease_threshold = 0.0
ob_lamp.location = (4.076, 1.005, 5.904)
ob_lamp.rotation_euler = (0.6503, 0.05522, 1.866)
ob_lamp.lock_rotations_4d = False
ob_lamp.empty_display_type = 'ARROWS'
ob_lamp.color = (0.0, 0.0, 0.0, 0.0)
ob_lamp.lineart.crease_threshold = 0.0
ob_camera.location = (7.481, -6.508, 5.344)
ob_camera.rotation_euler = (1.109, 0.0, 0.8149)
ob_camera.lock_rotations_4d = False
ob_camera.empty_display_type = 'ARROWS'
ob_camera.color = (0.0, 0.0, 0.0, 0.0)
ob_camera.display_type = 'WIRE'
ob_camera.lineart.crease_threshold = 0.0

# ---- collection membership
col_collection_1.objects.link(ob_cylinder)
col_collection_1.objects.link(ob_grid_066)
col_collection_1.objects.link(ob_grid_065)
col_collection_1.objects.link(ob_grid_064)
col_collection_1.objects.link(ob_grid_063)
col_collection_1.objects.link(ob_grid_062)
col_collection_1.objects.link(ob_grid_061)
col_collection_1.objects.link(ob_grid_060)
col_collection_1.objects.link(ob_grid_059)
col_collection_1.objects.link(ob_grid_058)
col_collection_1.objects.link(ob_grid_057)
col_collection_1.objects.link(ob_grid_056)
col_collection_1.objects.link(ob_grid_055)
col_collection_1.objects.link(ob_grid_054)
col_collection_1.objects.link(ob_grid_053)
col_collection_1.objects.link(ob_grid_052)
col_collection_1.objects.link(ob_grid_051)
col_collection_1.objects.link(ob_grid_050)
col_collection_1.objects.link(ob_grid_049)
col_collection_1.objects.link(ob_grid_048)
col_collection_1.objects.link(ob_grid_047)
col_collection_1.objects.link(ob_grid_046)
col_collection_1.objects.link(ob_grid_045)
col_collection_1.objects.link(ob_grid_044)
col_collection_1.objects.link(ob_grid_043)
col_collection_1.objects.link(ob_grid_042)
col_collection_1.objects.link(ob_grid_041)
col_collection_1.objects.link(ob_grid_040)
col_collection_1.objects.link(ob_grid_039)
col_collection_1.objects.link(ob_grid_038)
col_collection_1.objects.link(ob_grid_037)
col_collection_1.objects.link(ob_grid_036)
col_collection_1.objects.link(ob_grid_035)
col_collection_1.objects.link(ob_grid_034)
col_collection_1.objects.link(ob_grid_033)
col_collection_1.objects.link(ob_grid_032)
col_collection_1.objects.link(ob_grid_031)
col_collection_1.objects.link(ob_grid_030)
col_collection_1.objects.link(ob_grid_029)
col_collection_1.objects.link(ob_grid_028)
col_collection_1.objects.link(ob_grid_027)
col_collection_1.objects.link(ob_grid_026)
col_collection_1.objects.link(ob_grid_025)
col_collection_1.objects.link(ob_grid_024)
col_collection_1.objects.link(ob_grid_023)
col_collection_1.objects.link(ob_grid_022)
col_collection_1.objects.link(ob_grid_021)
col_collection_1.objects.link(ob_grid_020)
col_collection_1.objects.link(ob_grid_019)
col_collection_1.objects.link(ob_grid_018)
col_collection_1.objects.link(ob_grid_017)
col_collection_1.objects.link(ob_grid_016)
col_collection_1.objects.link(ob_grid_015)
col_collection_1.objects.link(ob_grid_014)
col_collection_1.objects.link(ob_grid_013)
col_collection_1.objects.link(ob_grid_012)
col_collection_1.objects.link(ob_grid_011)
col_collection_1.objects.link(ob_grid_010)
col_collection_1.objects.link(ob_grid_009)
col_collection_1.objects.link(ob_grid_008)
col_collection_1.objects.link(ob_grid_007)
col_collection_1.objects.link(ob_grid_006)
col_collection_1.objects.link(ob_grid_005)
col_collection_1.objects.link(ob_grid_004)
col_collection_1.objects.link(ob_grid_003)
col_collection_1.objects.link(ob_grid_002)
col_collection_1.objects.link(ob_grid_001)
col_collection_1.objects.link(ob_grid)
col_collection_1.objects.link(ob_lamp)
col_collection_1.objects.link(ob_camera)

# ---- scene / render settings (as saved in the file)
scene.camera = ob_camera
scene.frame_start = 1; scene.frame_end = 250; scene.frame_set(1)
scene.render.engine = 'BLENDER_EEVEE_NEXT'
scene.render.resolution_percentage = 50
scene.render.dither_intensity = 0.0
scene.cycles.use_denoising = False
scene.cycles.samples = 128
scene.cycles.sampling_pattern = 'TABULATED_SOBOL'
scene.cycles.use_adaptive_sampling = False
scene.cycles.use_light_tree = False
scene.cycles.blur_glossy = 0.0
scene.cycles.sample_clamp_indirect = 0.0
scene.view_settings.view_transform = 'Standard'
bpy.context.view_layer.update()
